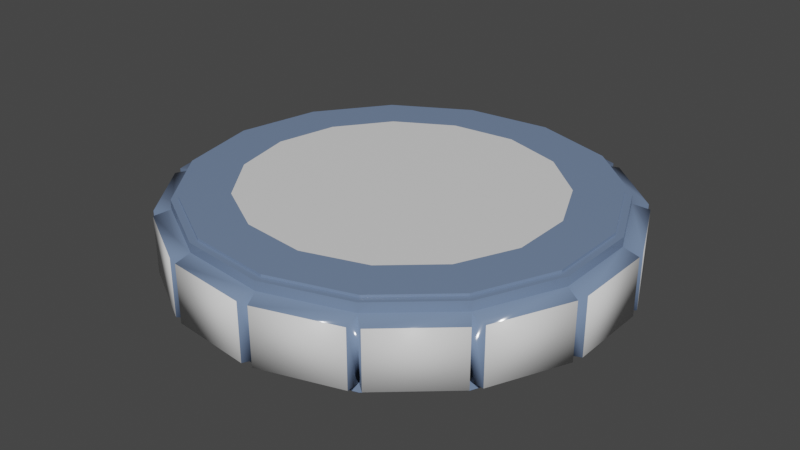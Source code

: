 # Source: WWERAW.blend  (saved by Blender 3.4.6; exported with 4.5.12 LTS)
import bpy
from mathutils import Matrix  # noqa: F401  (used for matrix-valued properties, if any)

bpy.ops.wm.read_factory_settings(use_empty=True)
scene = bpy.context.scene
scene.name = 'Scene'

# ---- collections
col_collection = bpy.data.collections.new('Collection'); scene.collection.children.link(col_collection)

# ---- materials (node trees are filled in below, after node groups)
mat_material_001 = bpy.data.materials.new('Material.001')
mat_material_001.use_transparent_shadow = False
mat_window = bpy.data.materials.new('window')
mat_window.use_transparent_shadow = False

# ---- material node trees
mat_material_001.use_nodes = True; mat_material_001.node_tree.nodes.clear()
_N = mat_material_001.node_tree.nodes; _L = mat_material_001.node_tree.links
n0 = _N.new('ShaderNodeBsdfPrincipled'); n0.name = 'Principled BSDF'; n0.location = (10, 300)
n0.distribution = 'GGX'
n0.subsurface_method = 'RANDOM_WALK_SKIN'
n0.inputs[0].default_value = (0.1714, 0.2423, 0.3864, 1.0)
n0.inputs[2].default_value = 0.1422
n0.inputs[3].default_value = 1.45
n0.inputs[27].default_value = (0.0, 0.0, 0.0, 1.0)
n0.inputs[28].default_value = 1.0
n1 = _N.new('ShaderNodeOutputMaterial'); n1.name = 'Material Output'; n1.location = (300, 300)
_L.new(n0.outputs[0], n1.inputs[0])
n1.is_active_output = True
mat_window.use_nodes = True; mat_window.node_tree.nodes.clear()
_N = mat_window.node_tree.nodes; _L = mat_window.node_tree.links
n0 = _N.new('ShaderNodeBsdfPrincipled'); n0.name = 'Principled BSDF'; n0.location = (10, 300)
n0.distribution = 'GGX'
n0.subsurface_method = 'RANDOM_WALK_SKIN'
n0.inputs[3].default_value = 1.45
n0.inputs[27].default_value = (0.0, 0.0, 0.0, 1.0)
n0.inputs[28].default_value = 1.0
n1 = _N.new('ShaderNodeOutputMaterial'); n1.name = 'Material Output'; n1.location = (300, 300)
_L.new(n0.outputs[0], n1.inputs[0])
n1.is_active_output = True

# ---- world
world_world = bpy.data.worlds.new('World'); scene.world = world_world
world_world.use_nodes = True; world_world.node_tree.nodes.clear()
_N = world_world.node_tree.nodes; _L = world_world.node_tree.links
n0 = _N.new('ShaderNodeOutputWorld'); n0.name = 'World Output'; n0.location = (300, 300)
n1 = _N.new('ShaderNodeBackground'); n1.name = 'Background'; n1.location = (10, 300)
n1.inputs[0].default_value = (0.05088, 0.05088, 0.05088, 1.0)
_L.new(n1.outputs[0], n0.inputs[0])
n0.is_active_output = True
world_world.color = (0.05088, 0.05088, 0.05088)
world_world.use_sun_shadow = False
world_world.sun_shadow_jitter_overblur = 0.0

# ---- meshes
me_scene = bpy.data.meshes.new('Scene')
me_scene.from_pydata([(-9992.0, -607.9, -3037.0), (-1.044e+04, -607.9, -5119.0), (-9992.0, 1202.0, -3037.0), (-1.044e+04, 967.6, -5119.0), (-8715.0, -607.9, -1315.0), (-8715.0, 1202.0, -1315.0), (-6835.0, -607.9, -250.5), (-6835.0, 1202.0, -250.5), (-4676.0, -607.9, -28.04), (-4676.0, 1202.0, -28.04), (-2611.0, -607.9, -685.8), (-2611.0, 1202.0, -685.8), (-997.2, -607.9, -2110.0), (-997.2, 967.6, -2110.0), (-114.1, -607.9, -4055.0), (-114.1, 1202.0, -4055.0), (-114.1, -607.9, -6183.0), (-114.1, 1202.0, -6183.0), (-997.2, -842.6, -8128.0), (-997.2, 1202.0, -8128.0), (-2611.0, -607.9, -9552.0), (-2611.0, 1202.0, -9552.0), (-4676.0, -607.9, -1.021e+04), (-4676.0, 1202.0, -1.021e+04), (-6835.0, -607.9, -9988.0), (-6835.0, 1202.0, -9988.0), (-8715.0, -607.9, -8923.0), (-8715.0, 1202.0, -8923.0), (-9992.0, -607.9, -7201.0), (-9992.0, 1202.0, -7201.0), (-9992.0, -842.6, -3037.0), (-1.044e+04, -842.6, -5119.0), (-9992.0, 967.6, -3037.0), (-1.044e+04, 1202.0, -5119.0), (-8715.0, -842.6, -1315.0), (-6835.0, -842.6, -250.5), (-4676.0, -842.6, -28.04), (-2611.0, -842.6, -685.8), (-997.2, -842.6, -2110.0), (-114.1, -842.6, -4055.0), (-114.1, -842.6, -6183.0), (-2611.0, 967.6, -685.8), (-997.2, 1202.0, -2110.0), (-997.2, -607.9, -8128.0), (-2611.0, -842.6, -9552.0), (-4676.0, -842.6, -1.021e+04), (-6835.0, -842.6, -9988.0), (-8715.0, -842.6, -8923.0), (-9992.0, -842.6, -7201.0), (-8715.0, 967.6, -1315.0), (-114.1, 967.6, -4055.0), (-4676.0, 967.6, -1.021e+04), (-6835.0, 967.6, -9988.0), (-9992.0, 967.6, -7201.0), (-6835.0, 967.6, -250.5), (-114.1, 967.6, -6183.0), (-8715.0, 967.6, -8923.0), (-4676.0, 967.6, -28.04), (-997.2, 967.6, -8128.0), (-2611.0, 967.6, -9552.0), (-1.042e+04, -533.2, -2999.0), (-1.042e+04, 893.0, -2999.0), (-1.085e+04, 893.0, -4981.0), (-1.085e+04, -533.2, -4981.0), (-9095.0, -533.2, -1107.0), (-9095.0, 893.0, -1107.0), (-1.031e+04, 893.0, -2747.0), (-1.031e+04, -533.2, -2747.0), (-7094.0, -533.2, 91.71), (-7094.0, 893.0, 91.71), (-8888.0, 893.0, -923.5), (-8888.0, -533.2, -923.5), (-4770.0, -533.2, 388.1), (-4770.0, 893.0, 388.1), (-6831.0, 893.0, 175.8), (-6831.0, -533.2, 175.8), (-2524.0, -533.2, -267.9), (-2524.0, 893.0, -267.9), (-4495.0, 893.0, 359.7), (-4495.0, -533.2, 359.7), (-745.8, -533.2, -1762.0), (-745.8, 893.0, -1762.0), (-2284.0, 893.0, -404.3), (-2284.0, -533.2, -404.3), (259.5, -533.2, -3836.0), (259.5, 893.0, -3836.0), (-581.5, 893.0, -1984.0), (-581.5, -533.2, -1984.0), (317.9, -533.2, -6132.0), (317.9, 893.0, -6132.0), (317.9, 893.0, -4106.0), (317.9, -533.2, -4106.0), (-581.5, -533.2, -8254.0), (-581.5, 893.0, -8254.0), (259.5, 893.0, -6402.0), (259.5, -533.2, -6402.0), (-2284.0, -533.2, -9834.0), (-2284.0, 893.0, -9834.0), (-745.8, 893.0, -8476.0), (-745.8, -533.2, -8476.0), (-4495.0, -533.2, -1.06e+04), (-4495.0, 893.0, -1.06e+04), (-2524.0, 893.0, -9970.0), (-2524.0, -533.2, -9970.0), (-6831.0, -533.2, -1.041e+04), (-6831.0, 893.0, -1.041e+04), (-4770.0, 893.0, -1.063e+04), (-4770.0, -533.2, -1.063e+04), (-8888.0, -533.2, -9315.0), (-8888.0, 893.0, -9315.0), (-7094.0, 893.0, -1.033e+04), (-7094.0, -533.2, -1.033e+04), (-1.031e+04, -533.2, -7491.0), (-1.031e+04, 893.0, -7491.0), (-9095.0, 893.0, -9132.0), (-9095.0, -533.2, -9132.0), (-1.085e+04, -533.2, -5257.0), (-1.085e+04, 893.0, -5257.0), (-1.042e+04, 893.0, -7239.0), (-1.042e+04, -533.2, -7239.0), (-9826.0, -842.6, -3112.0), (-1.026e+04, -842.6, -5119.0), (-9826.0, -607.9, -3112.0), (-9826.0, 967.6, -3112.0), (-9826.0, 1202.0, -3112.0), (-1.026e+04, 1202.0, -5119.0), (-8595.0, -842.6, -1451.0), (-8595.0, -607.9, -1451.0), (-8595.0, 967.6, -1451.0), (-6780.0, -842.6, -423.6), (-6780.0, -607.9, -423.6), (-6780.0, 967.6, -423.6), (-4694.0, -842.6, -208.7), (-4694.0, -607.9, -208.7), (-4694.0, 967.6, -208.7), (-2700.0, -842.6, -843.8), (-2700.0, -607.9, -843.8), (-2700.0, 967.6, -843.8), (-1.026e+04, -607.9, -5119.0), (-1.026e+04, 967.6, -5119.0), (-1143.0, -842.6, -2218.0), (-291.6, -842.6, -4093.0), (-291.6, -607.9, -4093.0), (-291.6, 967.6, -4093.0), (-291.6, -842.6, -6145.0), (-291.6, -607.9, -6145.0), (-291.6, 967.6, -6145.0), (-1143.0, -607.9, -8020.0), (-1143.0, 967.6, -8020.0), (-2700.0, 1202.0, -843.8), (-1143.0, 1202.0, -2218.0), (-1143.0, -842.6, -8020.0), (-2700.0, -842.6, -9394.0), (-2700.0, -607.9, -9394.0), (-2700.0, 967.6, -9394.0), (-4694.0, -842.6, -1.003e+04), (-4694.0, -607.9, -1.003e+04), (-4694.0, 967.6, -1.003e+04), (-6780.0, -842.6, -9815.0), (-6780.0, -607.9, -9815.0), (-6780.0, 967.6, -9815.0), (-8595.0, -842.6, -8787.0), (-8595.0, -607.9, -8787.0), (-8595.0, 967.6, -8787.0), (-9826.0, -842.6, -7126.0), (-9826.0, -607.9, -7126.0), (-9826.0, 967.6, -7126.0), (-1143.0, -607.9, -2218.0), (-1143.0, 967.6, -2218.0), (-8595.0, 1202.0, -1451.0), (-291.6, 1202.0, -4093.0), (-4694.0, 1202.0, -1.003e+04), (-6780.0, 1202.0, -9815.0), (-9826.0, 1202.0, -7126.0), (-6780.0, 1202.0, -423.6), (-291.6, 1202.0, -6145.0), (-8595.0, 1202.0, -8787.0), (-4694.0, 1202.0, -208.7), (-1143.0, 1202.0, -8020.0), (-2700.0, 1202.0, -9394.0), (-1.023e+04, -533.2, -3041.0), (-1.023e+04, 893.0, -3041.0), (-1.066e+04, -533.2, -5023.0), (-1.066e+04, 893.0, -5023.0), (-8937.0, -533.2, -1224.0), (-8937.0, 893.0, -1224.0), (-1.015e+04, -533.2, -2865.0), (-1.015e+04, 893.0, -2865.0), (-6997.0, -533.2, -79.73), (-6997.0, 893.0, -79.73), (-8791.0, -533.2, -1095.0), (-8791.0, 893.0, -1095.0), (-4750.0, -533.2, 192.2), (-4750.0, 893.0, 192.2), (-6811.0, -533.2, -20.19), (-6811.0, 893.0, -20.19), (-2584.0, -533.2, -455.6), (-2584.0, 893.0, -455.6), (-4555.0, -533.2, 172.0), (-4555.0, 893.0, 172.0), (-876.2, -533.2, -1910.0), (-876.2, 893.0, -1910.0), (-2414.0, -533.2, -552.0), (-2414.0, 893.0, -552.0), (80.16, -533.2, -3918.0), (80.16, 893.0, -3918.0), (-760.8, -533.2, -2066.0), (-760.8, 893.0, -2066.0), (120.9, -533.2, -6132.0), (120.9, 893.0, -6132.0), (120.9, -533.2, -4106.0), (120.9, 893.0, -4106.0), (-760.8, -533.2, -8172.0), (-760.8, 893.0, -8172.0), (80.16, -533.2, -6321.0), (80.16, 893.0, -6321.0), (-2414.0, -533.2, -9686.0), (-2414.0, 893.0, -9686.0), (-876.2, -533.2, -8328.0), (-876.2, 893.0, -8328.0), (-4555.0, -533.2, -1.041e+04), (-4555.0, 893.0, -1.041e+04), (-2584.0, -533.2, -9783.0), (-2584.0, 893.0, -9783.0), (-6811.0, -533.2, -1.022e+04), (-6811.0, 893.0, -1.022e+04), (-4750.0, -533.2, -1.043e+04), (-4750.0, 893.0, -1.043e+04), (-8791.0, -533.2, -9143.0), (-8791.0, 893.0, -9143.0), (-6997.0, -533.2, -1.016e+04), (-6997.0, 893.0, -1.016e+04), (-1.015e+04, -533.2, -7374.0), (-1.015e+04, 893.0, -7374.0), (-8937.0, -533.2, -9014.0), (-8937.0, 893.0, -9014.0), (-1.066e+04, -533.2, -5215.0), (-1.066e+04, 893.0, -5215.0), (-1.023e+04, -533.2, -7198.0), (-1.023e+04, 893.0, -7198.0)], [], [(60, 63, 62, 61), (64, 67, 66, 65), (68, 71, 70, 69), (72, 75, 74, 73), (76, 79, 78, 77), (80, 83, 82, 81), (84, 87, 86, 85), (88, 91, 90, 89), (92, 95, 94, 93), (96, 99, 98, 97), (100, 103, 102, 101), (104, 107, 106, 105), (108, 111, 110, 109), (112, 115, 114, 113), (116, 119, 118, 117), (0, 30, 31, 1), (3, 33, 2, 32), (4, 34, 30, 0), (6, 35, 34, 4), (8, 36, 35, 6), (10, 37, 36, 8), (12, 38, 37, 10), (14, 39, 38, 12), (16, 40, 39, 14), (41, 11, 42, 13), (20, 44, 18, 43), (22, 45, 44, 20), (24, 46, 45, 22), (26, 47, 46, 24), (28, 48, 47, 26), (32, 2, 5, 49), (13, 42, 15, 50), (51, 23, 25, 52), (53, 29, 33, 3), (49, 5, 7, 54), (50, 15, 17, 55), (52, 25, 27, 56), (1, 31, 48, 28), (43, 18, 40, 16), (54, 7, 9, 57), (55, 17, 19, 58), (56, 27, 29, 53), (59, 21, 23, 51), (57, 9, 11, 41), (58, 19, 21, 59), (0, 60, 61, 32), (32, 61, 62, 3), (3, 62, 63, 1), (1, 63, 60, 0), (4, 64, 65, 49), (49, 65, 66, 32), (32, 66, 67, 0), (0, 67, 64, 4), (6, 68, 69, 54), (54, 69, 70, 49), (49, 70, 71, 4), (4, 71, 68, 6), (8, 72, 73, 57), (57, 73, 74, 54), (54, 74, 75, 6), (6, 75, 72, 8), (10, 76, 77, 41), (41, 77, 78, 57), (57, 78, 79, 8), (8, 79, 76, 10), (12, 80, 81, 13), (13, 81, 82, 41), (41, 82, 83, 10), (10, 83, 80, 12), (14, 84, 85, 50), (50, 85, 86, 13), (13, 86, 87, 12), (12, 87, 84, 14), (16, 88, 89, 55), (55, 89, 90, 50), (50, 90, 91, 14), (14, 91, 88, 16), (43, 92, 93, 58), (58, 93, 94, 55), (55, 94, 95, 16), (16, 95, 92, 43), (20, 96, 97, 59), (59, 97, 98, 58), (58, 98, 99, 43), (43, 99, 96, 20), (22, 100, 101, 51), (51, 101, 102, 59), (59, 102, 103, 20), (20, 103, 100, 22), (24, 104, 105, 52), (52, 105, 106, 51), (51, 106, 107, 22), (22, 107, 104, 24), (26, 108, 109, 56), (56, 109, 110, 52), (52, 110, 111, 24), (24, 111, 108, 26), (28, 112, 113, 53), (53, 113, 114, 56), (56, 114, 115, 26), (26, 115, 112, 28), (1, 116, 117, 3), (3, 117, 118, 53), (53, 118, 119, 28), (28, 119, 116, 1), (180, 181, 183, 182), (184, 185, 187, 186), (188, 189, 191, 190), (192, 193, 195, 194), (196, 197, 199, 198), (200, 201, 203, 202), (204, 205, 207, 206), (208, 209, 211, 210), (212, 213, 215, 214), (216, 217, 219, 218), (220, 221, 223, 222), (224, 225, 227, 226), (228, 229, 231, 230), (232, 233, 235, 234), (236, 237, 239, 238), (122, 138, 121, 120), (139, 123, 124, 125), (127, 122, 120, 126), (130, 127, 126, 129), (133, 130, 129, 132), (136, 133, 132, 135), (167, 136, 135, 140), (142, 167, 140, 141), (145, 142, 141, 144), (137, 168, 150, 149), (153, 147, 151, 152), (156, 153, 152, 155), (159, 156, 155, 158), (162, 159, 158, 161), (165, 162, 161, 164), (123, 128, 169, 124), (168, 143, 170, 150), (157, 160, 172, 171), (166, 139, 125, 173), (128, 131, 174, 169), (143, 146, 175, 170), (160, 163, 176, 172), (138, 165, 164, 121), (147, 145, 144, 151), (131, 134, 177, 174), (146, 148, 178, 175), (163, 166, 173, 176), (154, 157, 171, 179), (134, 137, 149, 177), (148, 154, 179, 178), (122, 123, 181, 180), (123, 139, 183, 181), (139, 138, 182, 183), (138, 122, 180, 182), (127, 128, 185, 184), (128, 123, 187, 185), (123, 122, 186, 187), (122, 127, 184, 186), (130, 131, 189, 188), (131, 128, 191, 189), (128, 127, 190, 191), (127, 130, 188, 190), (133, 134, 193, 192), (134, 131, 195, 193), (131, 130, 194, 195), (130, 133, 192, 194), (136, 137, 197, 196), (137, 134, 199, 197), (134, 133, 198, 199), (133, 136, 196, 198), (167, 168, 201, 200), (168, 137, 203, 201), (137, 136, 202, 203), (136, 167, 200, 202), (142, 143, 205, 204), (143, 168, 207, 205), (168, 167, 206, 207), (167, 142, 204, 206), (145, 146, 209, 208), (146, 143, 211, 209), (143, 142, 210, 211), (142, 145, 208, 210), (147, 148, 213, 212), (148, 146, 215, 213), (146, 145, 214, 215), (145, 147, 212, 214), (153, 154, 217, 216), (154, 148, 219, 217), (148, 147, 218, 219), (147, 153, 216, 218), (156, 157, 221, 220), (157, 154, 223, 221), (154, 153, 222, 223), (153, 156, 220, 222), (159, 160, 225, 224), (160, 157, 227, 225), (157, 156, 226, 227), (156, 159, 224, 226), (162, 163, 229, 228), (163, 160, 231, 229), (160, 159, 230, 231), (159, 162, 228, 230), (165, 166, 233, 232), (166, 163, 235, 233), (163, 162, 234, 235), (162, 165, 232, 234), (138, 139, 237, 236), (139, 166, 239, 237), (166, 165, 238, 239), (165, 138, 236, 238), (30, 34, 126, 120), (5, 2, 124, 169), (21, 19, 178, 179), (15, 42, 150, 170), (42, 11, 149, 150), (34, 35, 129, 126), (25, 23, 171, 172), (18, 44, 152, 151), (33, 29, 173, 125), (35, 36, 132, 129), (7, 5, 169, 174), (44, 45, 155, 152), (17, 15, 170, 175), (36, 37, 135, 132), (27, 25, 172, 176), (45, 46, 158, 155), (48, 31, 121, 164), (40, 18, 151, 144), (46, 47, 161, 158), (37, 38, 140, 135), (9, 7, 174, 177), (38, 39, 141, 140), (19, 17, 175, 178), (31, 30, 120, 121), (47, 48, 164, 161), (29, 27, 176, 173), (39, 40, 144, 141), (23, 21, 179, 171), (2, 33, 125, 124), (11, 9, 177, 149)])
me_scene.polygons.foreach_set('use_smooth', [True] * 240)
me_scene.polygons.foreach_set('material_index', [1, 1, 1, 1, 1, 1, 1, 1, 1, 1, 1, 1, 1, 1, 1, 0, 0, 0, 0, 0, 0, 0, 0, 0, 0, 0, 0, 0, 0, 0, 0, 0, 0, 0, 0, 0, 0, 0, 0, 0, 0, 0, 0, 0, 0, 0, 0, 0, 0, 0, 0, 0, 0, 0, 0, 0, 0, 0, 0, 0, 0, 0, 0, 0, 0, 0, 0, 0, 0, 0, 0, 0, 0, 0, 0, 0, 0, 0, 0, 0, 0, 0, 0, 0, 0, 0, 0, 0, 0, 0, 0, 0, 0, 0, 0, 0, 0, 0, 0, 0, 0, 0, 0, 0, 0, 1, 1, 1, 1, 1, 1, 1, 1, 1, 1, 1, 1, 1, 1, 1, 0, 0, 0, 0, 0, 0, 0, 0, 0, 0, 0, 0, 0, 0, 0, 0, 0, 0, 0, 0, 0, 0, 0, 0, 0, 0, 0, 0, 0, 0, 0, 0, 0, 0, 0, 0, 0, 0, 0, 0, 0, 0, 0, 0, 0, 0, 0, 0, 0, 0, 0, 0, 0, 0, 0, 0, 0, 0, 0, 0, 0, 0, 0, 0, 0, 0, 0, 0, 0, 0, 0, 0, 0, 0, 0, 0, 0, 0, 0, 0, 0, 0, 0, 0, 0, 0, 0, 0, 0, 0, 0, 0, 0, 0, 0, 0, 0, 0, 0, 0, 0, 0, 0, 0, 0, 0, 0, 0, 0, 0, 0, 0, 0, 0, 0, 0, 0, 0, 0, 0])
_k = set([(0, 1), (0, 4), (1, 28), (2, 5), (2, 33), (3, 32), (3, 53), (4, 6), (5, 7), (6, 8), (7, 9), (8, 10), (9, 11), (10, 12), (11, 42), (12, 14), (13, 41), (13, 50), (14, 16), (15, 17), (15, 42), (16, 43), (17, 19), (18, 40), (18, 44), (19, 21), (20, 22), (20, 43), (21, 23), (22, 24), (23, 25), (24, 26), (25, 27), (26, 28), (27, 29), (29, 33), (30, 31), (30, 34), (31, 48), (32, 49), (34, 35), (35, 36), (36, 37), (37, 38), (38, 39), (39, 40), (41, 57), (44, 45), (45, 46), (46, 47), (47, 48), (49, 54), (50, 55), (51, 52), (51, 59), (52, 56), (53, 56), (54, 57), (55, 58), (58, 59), (60, 63), (61, 62), (64, 67), (65, 66), (68, 71), (69, 70), (72, 75), (73, 74), (76, 79), (77, 78), (80, 83), (81, 82), (84, 87), (85, 86), (88, 91), (89, 90), (92, 95), (93, 94), (96, 99), (97, 98), (100, 103), (101, 102), (104, 107), (105, 106), (108, 111), (109, 110), (112, 115), (113, 114), (116, 119), (117, 118), (120, 121), (120, 126), (121, 164), (122, 127), (122, 138), (123, 128), (123, 139), (124, 125), (124, 169), (125, 173), (126, 129), (127, 130), (128, 131), (129, 132), (130, 133), (131, 134), (132, 135), (133, 136), (134, 137), (135, 140), (136, 167), (137, 168), (138, 165), (139, 166), (140, 141), (141, 144), (142, 145), (142, 167), (143, 146), (143, 168), (144, 151), (145, 147), (146, 148), (147, 153), (148, 154), (149, 150), (149, 177), (150, 170), (151, 152), (152, 155), (153, 156), (154, 157), (155, 158), (156, 159), (157, 160), (158, 161), (159, 162), (160, 163), (161, 164), (162, 165), (163, 166), (169, 174), (170, 175), (171, 172), (171, 179), (172, 176), (173, 176), (174, 177), (175, 178), (178, 179), (180, 182), (181, 183), (184, 186), (185, 187), (188, 190), (189, 191), (192, 194), (193, 195), (196, 198), (197, 199), (200, 202), (201, 203), (204, 206), (205, 207), (208, 210), (209, 211), (212, 214), (213, 215), (216, 218), (217, 219), (220, 222), (221, 223), (224, 226), (225, 227), (228, 230), (229, 231), (232, 234), (233, 235), (236, 238), (237, 239)])
me_scene.attributes.new('sharp_edge', 'BOOLEAN', 'EDGE').data.foreach_set('value', [ (min(e.vertices), max(e.vertices)) in _k for e in me_scene.edges])
_uv = me_scene.uv_layers.new(name='UVSet0')
_uv.uv.foreach_set('vector', [-52.15, -4.776, -70.85, -4.776, -70.85, 8.374, -52.15, 8.374, -63.76, -4.776, -82.59, -4.776, -82.59, 8.374, -63.76, 8.374, -62.02, -4.776, -81.02, -4.776, -81.02, 8.374, -62.02, 8.374, -47.84, -4.776, -66.94, -4.776, -66.94, 8.374, -47.84, 8.374, -24.1, -4.776, -43.16, -4.776, -43.16, 8.374, -24.1, 8.374, 5.186, -4.776, -13.73, -4.776, -13.73, 8.374, 5.186, 8.374, 35.14, -4.776, 16.39, -4.776, 16.39, 8.374, 35.14, 8.374, 60.53, -4.776, 41.85, -4.776, 41.85, 8.374, 60.53, 8.374, 76.83, -4.776, 58.07, -4.776, 58.07, 8.374, 76.83, 8.374, 81.49, -4.776, 62.57, -4.776, 62.57, 8.374, 81.49, 8.374, 74.24, -4.776, 55.17, -4.776, 55.17, 8.374, 74.24, 8.374, 56.45, -4.776, 37.35, -4.776, 37.35, 8.374, 56.45, 8.374, 30.59, -4.776, 11.59, -4.776, 11.59, 8.374, 30.59, 8.374, 0.3305, -4.776, -18.5, -4.776, -18.5, 8.374, 0.3305, 8.374, -29.2, -4.776, -47.9, -4.776, -47.9, 8.374, -29.2, 8.374, -50.85, -6.079, -50.85, -8.426, -72.16, -8.426, -72.16, -6.079, -72.16, 9.676, -72.16, 12.02, -50.85, 12.02, -50.85, 9.676, -62.46, -6.079, -62.46, -8.426, -83.89, -8.426, -83.89, -6.079, -60.72, -6.079, -60.72, -8.426, -82.32, -8.426, -82.32, -6.079, -46.54, -6.079, -46.54, -8.426, -68.25, -8.426, -68.25, -6.079, -22.79, -6.079, -22.79, -8.426, -44.47, -8.426, -44.47, -6.079, 6.489, -6.079, 6.489, -8.426, -15.03, -8.426, -15.03, -6.079, 36.45, -6.079, 36.45, -8.426, 15.09, -8.426, 15.09, -6.079, 61.83, -6.079, 61.83, -8.426, 40.55, -8.426, 40.55, -6.079, -15.03, 9.676, -15.03, 12.02, 6.489, 12.02, 6.489, 9.676, 82.79, -6.079, 82.79, -8.426, 61.27, -8.426, 61.27, -6.079, 75.54, -6.079, 75.54, -8.426, 53.87, -8.426, 53.87, -6.079, 57.75, -6.079, 57.75, -8.426, 36.05, -8.426, 36.05, -6.079, 31.89, -6.079, 31.89, -8.426, 10.28, -8.426, 10.28, -6.079, 1.633, -6.079, 1.633, -8.426, -19.8, -8.426, -19.8, -6.079, -83.89, 9.676, -83.89, 12.02, -62.46, 12.02, -62.46, 9.676, 15.09, 9.676, 15.09, 12.02, 36.45, 12.02, 36.45, 9.676, 36.05, 9.676, 36.05, 12.02, 57.75, 12.02, 57.75, 9.676, -49.21, 9.676, -49.21, 12.02, -27.9, 12.02, -27.9, 9.676, -82.32, 9.676, -82.32, 12.02, -60.72, 12.02, -60.72, 9.676, 40.55, 9.676, 40.55, 12.02, 61.83, 12.02, 61.83, 9.676, 10.28, 9.676, 10.28, 12.02, 31.89, 12.02, 31.89, 9.676, -27.9, -6.079, -27.9, -8.426, -49.21, -8.426, -49.21, -6.079, 78.13, -6.079, 78.13, -8.426, 56.77, -8.426, 56.77, -6.079, -68.25, 9.676, -68.25, 12.02, -46.54, 12.02, -46.54, 9.676, 56.77, 9.676, 56.77, 12.02, 78.13, 12.02, 78.13, 9.676, -19.8, 9.676, -19.8, 12.02, 1.633, 12.02, 1.633, 9.676, 53.87, 9.676, 53.87, 12.02, 75.54, 12.02, 75.54, 9.676, -44.47, 9.676, -44.47, 12.02, -22.79, 12.02, -22.79, 9.676, 61.27, 9.676, 61.27, 12.02, 82.79, 12.02, 82.79, 9.676, -50.85, -6.079, -52.15, -4.776, -52.15, 8.374, -50.85, 9.676, -50.85, 9.676, -52.15, 8.374, -70.85, 8.374, -72.16, 9.676, -72.16, 9.676, -70.85, 8.374, -70.85, -4.776, -72.16, -6.079, -72.16, -6.079, -70.85, -4.776, -52.15, -4.776, -50.85, -6.079, -62.46, -6.079, -63.76, -4.776, -63.76, 8.374, -62.46, 9.676, -62.46, 9.676, -63.76, 8.374, -82.59, 8.374, -83.89, 9.676, -83.89, 9.676, -82.59, 8.374, -82.59, -4.776, -83.89, -6.079, -83.89, -6.079, -82.59, -4.776, -63.76, -4.776, -62.46, -6.079, -60.72, -6.079, -62.02, -4.776, -62.02, 8.374, -60.72, 9.676, -60.72, 9.676, -62.02, 8.374, -81.02, 8.374, -82.32, 9.676, -82.32, 9.676, -81.02, 8.374, -81.02, -4.776, -82.32, -6.079, -82.32, -6.079, -81.02, -4.776, -62.02, -4.776, -60.72, -6.079, -46.54, -6.079, -47.84, -4.776, -47.84, 8.374, -46.54, 9.676, -46.54, 9.676, -47.84, 8.374, -66.94, 8.374, -68.25, 9.676, -68.25, 9.676, -66.94, 8.374, -66.94, -4.776, -68.25, -6.079, -68.25, -6.079, -66.94, -4.776, -47.84, -4.776, -46.54, -6.079, -22.79, -6.079, -24.1, -4.776, -24.1, 8.374, -22.79, 9.676, -22.79, 9.676, -24.1, 8.374, -43.16, 8.374, -44.47, 9.676, -44.47, 9.676, -43.16, 8.374, -43.16, -4.776, -44.47, -6.079, -44.47, -6.079, -43.16, -4.776, -24.1, -4.776, -22.79, -6.079, 6.489, -6.079, 5.186, -4.776, 5.186, 8.374, 6.489, 9.676, 6.489, 9.676, 5.186, 8.374, -13.73, 8.374, -15.03, 9.676, -15.03, 9.676, -13.73, 8.374, -13.73, -4.776, -15.03, -6.079, -15.03, -6.079, -13.73, -4.776, 5.186, -4.776, 6.489, -6.079, 36.45, -6.079, 35.14, -4.776, 35.14, 8.374, 36.45, 9.676, 36.45, 9.676, 35.14, 8.374, 16.39, 8.374, 15.09, 9.676, 15.09, 9.676, 16.39, 8.374, 16.39, -4.776, 15.09, -6.079, 15.09, -6.079, 16.39, -4.776, 35.14, -4.776, 36.45, -6.079, 61.83, -6.079, 60.53, -4.776, 60.53, 8.374, 61.83, 9.676, 61.83, 9.676, 60.53, 8.374, 41.85, 8.374, 40.55, 9.676, 40.55, 9.676, 41.85, 8.374, 41.85, -4.776, 40.55, -6.079, 40.55, -6.079, 41.85, -4.776, 60.53, -4.776, 61.83, -6.079, 78.13, -6.079, 76.83, -4.776, 76.83, 8.374, 78.13, 9.676, 78.13, 9.676, 76.83, 8.374, 58.07, 8.374, 56.77, 9.676, 56.77, 9.676, 58.07, 8.374, 58.07, -4.776, 56.77, -6.079, 56.77, -6.079, 58.07, -4.776, 76.83, -4.776, 78.13, -6.079, 82.79, -6.079, 81.49, -4.776, 81.49, 8.374, 82.79, 9.676, 82.79, 9.676, 81.49, 8.374, 62.57, 8.374, 61.27, 9.676, 61.27, 9.676, 62.57, 8.374, 62.57, -4.776, 61.27, -6.079, 61.27, -6.079, 62.57, -4.776, 81.49, -4.776, 82.79, -6.079, 75.54, -6.079, 74.24, -4.776, 74.24, 8.374, 75.54, 9.676, 75.54, 9.676, 74.24, 8.374, 55.17, 8.374, 53.87, 9.676, 53.87, 9.676, 55.17, 8.374, 55.17, -4.776, 53.87, -6.079, 53.87, -6.079, 55.17, -4.776, 74.24, -4.776, 75.54, -6.079, 57.75, -6.079, 56.45, -4.776, 56.45, 8.374, 57.75, 9.676, 57.75, 9.676, 56.45, 8.374, 37.35, 8.374, 36.05, 9.676, 36.05, 9.676, 37.35, 8.374, 37.35, -4.776, 36.05, -6.079, 36.05, -6.079, 37.35, -4.776, 56.45, -4.776, 57.75, -6.079, 31.89, -6.079, 30.59, -4.776, 30.59, 8.374, 31.89, 9.676, 31.89, 9.676, 30.59, 8.374, 11.59, 8.374, 10.28, 9.676, 10.28, 9.676, 11.59, 8.374, 11.59, -4.776, 10.28, -6.079, 10.28, -6.079, 11.59, -4.776, 30.59, -4.776, 31.89, -6.079, 1.633, -6.079, 0.3305, -4.776, 0.3305, 8.374, 1.633, 9.676, 1.633, 9.676, 0.3305, 8.374, -18.5, 8.374, -19.8, 9.676, -19.8, 9.676, -18.5, 8.374, -18.5, -4.776, -19.8, -6.079, -19.8, -6.079, -18.5, -4.776, 0.3305, -4.776, 1.633, -6.079, -27.9, -6.079, -29.2, -4.776, -29.2, 8.374, -27.9, 9.676, -27.9, 9.676, -29.2, 8.374, -47.9, 8.374, -49.21, 9.676, -49.21, 9.676, -47.9, 8.374, -47.9, -4.776, -49.21, -6.079, -49.21, -6.079, -47.9, -4.776, -29.2, -4.776, -27.9, -6.079, -52.15, -4.776, -52.15, 8.374, -70.85, 8.374, -70.85, -4.776, -63.76, -4.776, -63.76, 8.374, -82.59, 8.374, -82.59, -4.776, -62.02, -4.776, -62.02, 8.374, -81.02, 8.374, -81.02, -4.776, -47.84, -4.776, -47.84, 8.374, -66.94, 8.374, -66.94, -4.776, -24.1, -4.776, -24.1, 8.374, -43.16, 8.374, -43.16, -4.776, 5.186, -4.776, 5.186, 8.374, -13.73, 8.374, -13.73, -4.776, 35.14, -4.776, 35.14, 8.374, 16.39, 8.374, 16.39, -4.776, 60.53, -4.776, 60.53, 8.374, 41.85, 8.374, 41.85, -4.776, 76.83, -4.776, 76.83, 8.374, 58.07, 8.374, 58.07, -4.776, 81.49, -4.776, 81.49, 8.374, 62.57, 8.374, 62.57, -4.776, 74.24, -4.776, 74.24, 8.374, 55.17, 8.374, 55.17, -4.776, 56.45, -4.776, 56.45, 8.374, 37.35, 8.374, 37.35, -4.776, 30.59, -4.776, 30.59, 8.374, 11.59, 8.374, 11.59, -4.776, 0.3305, -4.776, 0.3305, 8.374, -18.5, 8.374, -18.5, -4.776, -29.2, -4.776, -29.2, 8.374, -47.9, 8.374, -47.9, -4.776, -50.85, -6.079, -72.16, -6.079, -72.16, -8.426, -50.85, -8.426, -72.16, 9.676, -50.85, 9.676, -50.85, 12.02, -72.16, 12.02, -62.46, -6.079, -83.89, -6.079, -83.89, -8.426, -62.46, -8.426, -60.72, -6.079, -82.32, -6.079, -82.32, -8.426, -60.72, -8.426, -46.54, -6.079, -68.25, -6.079, -68.25, -8.426, -46.54, -8.426, -22.79, -6.079, -44.47, -6.079, -44.47, -8.426, -22.79, -8.426, 6.489, -6.079, -15.03, -6.079, -15.03, -8.426, 6.489, -8.426, 36.45, -6.079, 15.09, -6.079, 15.09, -8.426, 36.45, -8.426, 61.83, -6.079, 40.55, -6.079, 40.55, -8.426, 61.83, -8.426, -15.03, 9.676, 6.489, 9.676, 6.489, 12.02, -15.03, 12.02, 82.79, -6.079, 61.27, -6.079, 61.27, -8.426, 82.79, -8.426, 75.54, -6.079, 53.87, -6.079, 53.87, -8.426, 75.54, -8.426, 57.75, -6.079, 36.05, -6.079, 36.05, -8.426, 57.75, -8.426, 31.89, -6.079, 10.28, -6.079, 10.28, -8.426, 31.89, -8.426, 1.633, -6.079, -19.8, -6.079, -19.8, -8.426, 1.633, -8.426, -83.89, 9.676, -62.46, 9.676, -62.46, 12.02, -83.89, 12.02, 15.09, 9.676, 36.45, 9.676, 36.45, 12.02, 15.09, 12.02, 36.05, 9.676, 57.75, 9.676, 57.75, 12.02, 36.05, 12.02, -49.21, 9.676, -27.9, 9.676, -27.9, 12.02, -49.21, 12.02, -82.32, 9.676, -60.72, 9.676, -60.72, 12.02, -82.32, 12.02, 40.55, 9.676, 61.83, 9.676, 61.83, 12.02, 40.55, 12.02, 10.28, 9.676, 31.89, 9.676, 31.89, 12.02, 10.28, 12.02, -27.9, -6.079, -49.21, -6.079, -49.21, -8.426, -27.9, -8.426, 78.13, -6.079, 56.77, -6.079, 56.77, -8.426, 78.13, -8.426, -68.25, 9.676, -46.54, 9.676, -46.54, 12.02, -68.25, 12.02, 56.77, 9.676, 78.13, 9.676, 78.13, 12.02, 56.77, 12.02, -19.8, 9.676, 1.633, 9.676, 1.633, 12.02, -19.8, 12.02, 53.87, 9.676, 75.54, 9.676, 75.54, 12.02, 53.87, 12.02, -44.47, 9.676, -22.79, 9.676, -22.79, 12.02, -44.47, 12.02, 61.27, 9.676, 82.79, 9.676, 82.79, 12.02, 61.27, 12.02, -50.85, -6.079, -50.85, 9.676, -52.15, 8.374, -52.15, -4.776, -50.85, 9.676, -72.16, 9.676, -70.85, 8.374, -52.15, 8.374, -72.16, 9.676, -72.16, -6.079, -70.85, -4.776, -70.85, 8.374, -72.16, -6.079, -50.85, -6.079, -52.15, -4.776, -70.85, -4.776, -62.46, -6.079, -62.46, 9.676, -63.76, 8.374, -63.76, -4.776, -62.46, 9.676, -83.89, 9.676, -82.59, 8.374, -63.76, 8.374, -83.89, 9.676, -83.89, -6.079, -82.59, -4.776, -82.59, 8.374, -83.89, -6.079, -62.46, -6.079, -63.76, -4.776, -82.59, -4.776, -60.72, -6.079, -60.72, 9.676, -62.02, 8.374, -62.02, -4.776, -60.72, 9.676, -82.32, 9.676, -81.02, 8.374, -62.02, 8.374, -82.32, 9.676, -82.32, -6.079, -81.02, -4.776, -81.02, 8.374, -82.32, -6.079, -60.72, -6.079, -62.02, -4.776, -81.02, -4.776, -46.54, -6.079, -46.54, 9.676, -47.84, 8.374, -47.84, -4.776, -46.54, 9.676, -68.25, 9.676, -66.94, 8.374, -47.84, 8.374, -68.25, 9.676, -68.25, -6.079, -66.94, -4.776, -66.94, 8.374, -68.25, -6.079, -46.54, -6.079, -47.84, -4.776, -66.94, -4.776, -22.79, -6.079, -22.79, 9.676, -24.1, 8.374, -24.1, -4.776, -22.79, 9.676, -44.47, 9.676, -43.16, 8.374, -24.1, 8.374, -44.47, 9.676, -44.47, -6.079, -43.16, -4.776, -43.16, 8.374, -44.47, -6.079, -22.79, -6.079, -24.1, -4.776, -43.16, -4.776, 6.489, -6.079, 6.489, 9.676, 5.186, 8.374, 5.186, -4.776, 6.489, 9.676, -15.03, 9.676, -13.73, 8.374, 5.186, 8.374, -15.03, 9.676, -15.03, -6.079, -13.73, -4.776, -13.73, 8.374, -15.03, -6.079, 6.489, -6.079, 5.186, -4.776, -13.73, -4.776, 36.45, -6.079, 36.45, 9.676, 35.14, 8.374, 35.14, -4.776, 36.45, 9.676, 15.09, 9.676, 16.39, 8.374, 35.14, 8.374, 15.09, 9.676, 15.09, -6.079, 16.39, -4.776, 16.39, 8.374, 15.09, -6.079, 36.45, -6.079, 35.14, -4.776, 16.39, -4.776, 61.83, -6.079, 61.83, 9.676, 60.53, 8.374, 60.53, -4.776, 61.83, 9.676, 40.55, 9.676, 41.85, 8.374, 60.53, 8.374, 40.55, 9.676, 40.55, -6.079, 41.85, -4.776, 41.85, 8.374, 40.55, -6.079, 61.83, -6.079, 60.53, -4.776, 41.85, -4.776, 78.13, -6.079, 78.13, 9.676, 76.83, 8.374, 76.83, -4.776, 78.13, 9.676, 56.77, 9.676, 58.07, 8.374, 76.83, 8.374, 56.77, 9.676, 56.77, -6.079, 58.07, -4.776, 58.07, 8.374, 56.77, -6.079, 78.13, -6.079, 76.83, -4.776, 58.07, -4.776, 82.79, -6.079, 82.79, 9.676, 81.49, 8.374, 81.49, -4.776, 82.79, 9.676, 61.27, 9.676, 62.57, 8.374, 81.49, 8.374, 61.27, 9.676, 61.27, -6.079, 62.57, -4.776, 62.57, 8.374, 61.27, -6.079, 82.79, -6.079, 81.49, -4.776, 62.57, -4.776, 75.54, -6.079, 75.54, 9.676, 74.24, 8.374, 74.24, -4.776, 75.54, 9.676, 53.87, 9.676, 55.17, 8.374, 74.24, 8.374, 53.87, 9.676, 53.87, -6.079, 55.17, -4.776, 55.17, 8.374, 53.87, -6.079, 75.54, -6.079, 74.24, -4.776, 55.17, -4.776, 57.75, -6.079, 57.75, 9.676, 56.45, 8.374, 56.45, -4.776, 57.75, 9.676, 36.05, 9.676, 37.35, 8.374, 56.45, 8.374, 36.05, 9.676, 36.05, -6.079, 37.35, -4.776, 37.35, 8.374, 36.05, -6.079, 57.75, -6.079, 56.45, -4.776, 37.35, -4.776, 31.89, -6.079, 31.89, 9.676, 30.59, 8.374, 30.59, -4.776, 31.89, 9.676, 10.28, 9.676, 11.59, 8.374, 30.59, 8.374, 10.28, 9.676, 10.28, -6.079, 11.59, -4.776, 11.59, 8.374, 10.28, -6.079, 31.89, -6.079, 30.59, -4.776, 11.59, -4.776, 1.633, -6.079, 1.633, 9.676, 0.3305, 8.374, 0.3305, -4.776, 1.633, 9.676, -19.8, 9.676, -18.5, 8.374, 0.3305, 8.374, -19.8, 9.676, -19.8, -6.079, -18.5, -4.776, -18.5, 8.374, -19.8, -6.079, 1.633, -6.079, 0.3305, -4.776, -18.5, -4.776, -27.9, -6.079, -27.9, 9.676, -29.2, 8.374, -29.2, -4.776, -27.9, 9.676, -49.21, 9.676, -47.9, 8.374, -29.2, 8.374, -49.21, 9.676, -49.21, -6.079, -47.9, -4.776, -47.9, 8.374, -49.21, -6.079, -27.9, -6.079, -29.2, -4.776, -47.9, -4.776, -83.89, -8.426, -62.46, -8.426, -62.46, -8.426, -83.89, -8.426, -62.46, 12.02, -83.89, 12.02, -83.89, 12.02, -62.46, 12.02, 82.79, 12.02, 61.27, 12.02, 61.27, 12.02, 82.79, 12.02, 36.45, 12.02, 15.09, 12.02, 15.09, 12.02, 36.45, 12.02, 6.489, 12.02, -15.03, 12.02, -15.03, 12.02, 6.489, 12.02, -82.32, -8.426, -60.72, -8.426, -60.72, -8.426, -82.32, -8.426, 57.75, 12.02, 36.05, 12.02, 36.05, 12.02, 57.75, 12.02, 61.27, -8.426, 82.79, -8.426, 82.79, -8.426, 61.27, -8.426, -27.9, 12.02, -49.21, 12.02, -49.21, 12.02, -27.9, 12.02, -68.25, -8.426, -46.54, -8.426, -46.54, -8.426, -68.25, -8.426, -60.72, 12.02, -82.32, 12.02, -82.32, 12.02, -60.72, 12.02, 53.87, -8.426, 75.54, -8.426, 75.54, -8.426, 53.87, -8.426, 61.83, 12.02, 40.55, 12.02, 40.55, 12.02, 61.83, 12.02, -44.47, -8.426, -22.79, -8.426, -22.79, -8.426, -44.47, -8.426, 31.89, 12.02, 10.28, 12.02, 10.28, 12.02, 31.89, 12.02, 36.05, -8.426, 57.75, -8.426, 57.75, -8.426, 36.05, -8.426, -49.21, -8.426, -27.9, -8.426, -27.9, -8.426, -49.21, -8.426, 56.77, -8.426, 78.13, -8.426, 78.13, -8.426, 56.77, -8.426, 10.28, -8.426, 31.89, -8.426, 31.89, -8.426, 10.28, -8.426, -15.03, -8.426, 6.489, -8.426, 6.489, -8.426, -15.03, -8.426, -46.54, 12.02, -68.25, 12.02, -68.25, 12.02, -46.54, 12.02, 15.09, -8.426, 36.45, -8.426, 36.45, -8.426, 15.09, -8.426, 78.13, 12.02, 56.77, 12.02, 56.77, 12.02, 78.13, 12.02, -72.16, -8.426, -50.85, -8.426, -50.85, -8.426, -72.16, -8.426, -19.8, -8.426, 1.633, -8.426, 1.633, -8.426, -19.8, -8.426, 1.633, 12.02, -19.8, 12.02, -19.8, 12.02, 1.633, 12.02, 40.55, -8.426, 61.83, -8.426, 61.83, -8.426, 40.55, -8.426, 75.54, 12.02, 53.87, 12.02, 53.87, 12.02, 75.54, 12.02, -50.85, 12.02, -72.16, 12.02, -72.16, 12.02, -50.85, 12.02, -22.79, 12.02, -44.47, 12.02, -44.47, 12.02, -22.79, 12.02])
me_scene.materials.append(mat_material_001)
me_scene.materials.append(mat_window)
me_scene.update()
me_scene.normals_split_custom_set([tuple(v) for v in zip(*[iter([0.5242, 0.5258, -0.6699, 0.7516, 0.5252, 0.399, 0.7516, -0.5252, 0.399, 0.5242, -0.5258, -0.6699, 0.2063, 0.5258, -0.8252, 0.8494, 0.5244, 0.05908, 0.8494, -0.5244, 0.05908, 0.2063, -0.5258, -0.8252, -0.1473, 0.5252, -0.8381, 0.8003, 0.524, -0.2914, 0.8003, -0.524, -0.2914, -0.1473, -0.5252, -0.8381, -0.4759, 0.5244, -0.706, 0.6125, 0.5241, -0.5917, 0.6125, -0.5241, -0.5917, -0.4759, -0.5244, -0.706, -0.7223, 0.524, -0.4514, 0.3185, 0.5248, -0.7894, 0.3185, -0.5248, -0.7894, -0.7223, -0.524, -0.4514, -0.8433, 0.5241, -0.1187, -0.0302, 0.5256, -0.8502, -0.0302, -0.5256, -0.8502, -0.8433, -0.5241, -0.1187, -0.8184, 0.5248, 0.2342, -0.3734, 0.5259, -0.7642, -0.3734, -0.5259, -0.7642, -0.8184, -0.5248, 0.2342, -0.6521, 0.5255, 0.5464, -0.6521, 0.5255, -0.5464, -0.6521, -0.5255, -0.5464, -0.6521, -0.5255, 0.5464, -0.3734, 0.5259, 0.7642, -0.8184, 0.5248, -0.2342, -0.8184, -0.5248, -0.2342, -0.3734, -0.5259, 0.7642, -0.0302, 0.5256, 0.8502, -0.8433, 0.5241, 0.1187, -0.8433, -0.5241, 0.1187, -0.0302, -0.5256, 0.8502, 0.3185, 0.5248, 0.7894, -0.7223, 0.524, 0.4514, -0.7223, -0.524, 0.4514, 0.3185, -0.5248, 0.7894, 0.6125, 0.5241, 0.5917, -0.4759, 0.5244, 0.706, -0.4759, -0.5244, 0.706, 0.6125, -0.5241, 0.5917, 0.8003, 0.524, 0.2914, -0.1473, 0.5252, 0.8381, -0.1473, -0.5252, 0.8381, 0.8003, -0.524, 0.2914, 0.8494, 0.5244, -0.05908, 0.2063, 0.5258, 0.8252, 0.2063, -0.5258, 0.8252, 0.8494, -0.5244, -0.05908, 0.7516, 0.5252, -0.399, 0.5242, 0.5258, 0.6699, 0.5242, -0.5258, 0.6699, 0.7516, -0.5252, -0.399, 0.9108, 0.0, -0.4129, 0.9108, 0.0, -0.4129, 1.0, 0.0, 5.824e-08, 1.0, 0.0, 5.824e-08, 1.0, 0.0, 5.824e-08, 1.0, 0.0, 5.824e-08, 0.9108, 0.0, -0.4129, 0.9108, 0.0, -0.4129, 0.6624, 0.0, -0.7491, 0.6624, 0.0, -0.7491, 0.9108, 0.0, -0.4129, 0.9108, 0.0, -0.4129, 0.304, 0.0, -0.9527, 0.304, 0.0, -0.9527, 0.6624, 0.0, -0.7491, 0.6624, 0.0, -0.7491, -0.1027, 0.0, -0.9947, -0.1027, 0.0, -0.9947, 0.304, 0.0, -0.9527, 0.304, 0.0, -0.9527, -0.4932, 0.0, -0.8699, -0.4932, 0.0, -0.8699, -0.1027, 0.0, -0.9947, -0.1027, 0.0, -0.9947, -0.8039, 0.0, -0.5947, -0.8039, 0.0, -0.5947, -0.4932, 0.0, -0.8699, -0.4932, 0.0, -0.8699, -0.9774, 0.0, -0.2115, -0.9774, 0.0, -0.2115, -0.8039, 0.0, -0.5947, -0.8039, 0.0, -0.5947, -0.9774, 0.0, 0.2115, -0.9774, 0.0, 0.2115, -0.9774, 0.0, -0.2115, -0.9774, 0.0, -0.2115, -0.4932, 0.0, -0.8699, -0.4932, 0.0, -0.8699, -0.8039, 0.0, -0.5947, -0.8039, 0.0, -0.5947, -0.4932, 0.0, 0.8699, -0.4932, 0.0, 0.8699, -0.8039, 0.0, 0.5947, -0.8039, 0.0, 0.5947, -0.1027, 0.0, 0.9947, -0.1027, 0.0, 0.9947, -0.4932, 0.0, 0.8699, -0.4932, 0.0, 0.8699, 0.304, 0.0, 0.9527, 0.304, 0.0, 0.9527, -0.1027, 0.0, 0.9947, -0.1027, 0.0, 0.9947, 0.6624, 0.0, 0.7491, 0.6624, 0.0, 0.7491, 0.304, 0.0, 0.9527, 0.304, 0.0, 0.9527, 0.9108, 0.0, 0.4129, 0.9108, 0.0, 0.4129, 0.6624, 0.0, 0.7491, 0.6624, 0.0, 0.7491, 0.9108, 0.0, -0.4129, 0.9108, 0.0, -0.4129, 0.6624, 0.0, -0.7491, 0.6624, 0.0, -0.7491, -0.8039, 0.0, -0.5947, -0.8039, 0.0, -0.5947, -0.9774, 0.0, -0.2115, -0.9774, 0.0, -0.2115, -0.1027, 0.0, 0.9947, -0.1027, 0.0, 0.9947, 0.304, 0.0, 0.9527, 0.304, 0.0, 0.9527, 0.9108, 0.0, 0.4129, 0.9108, 0.0, 0.4129, 1.0, 0.0, 5.824e-08, 1.0, 0.0, 5.824e-08, 0.6624, 0.0, -0.7491, 0.6624, 0.0, -0.7491, 0.304, 0.0, -0.9527, 0.304, 0.0, -0.9527, -0.9774, 0.0, -0.2115, -0.9774, 0.0, -0.2115, -0.9774, 0.0, 0.2115, -0.9774, 0.0, 0.2115, 0.304, 0.0, 0.9527, 0.304, 0.0, 0.9527, 0.6624, 0.0, 0.7491, 0.6624, 0.0, 0.7491, 1.0, 0.0, 5.824e-08, 1.0, 0.0, 5.824e-08, 0.9108, 0.0, 0.4129, 0.9108, 0.0, 0.4129, -0.8039, 0.0, 0.5947, -0.8039, 0.0, 0.5947, -0.9774, 0.0, 0.2115, -0.9774, 0.0, 0.2115, 0.304, 0.0, -0.9527, 0.304, 0.0, -0.9527, -0.1027, 0.0, -0.9947, -0.1027, 0.0, -0.9947, -0.9774, 0.0, 0.2115, -0.9774, 0.0, 0.2115, -0.8039, 0.0, 0.5947, -0.8039, 0.0, 0.5947, 0.6624, 0.0, 0.7491, 0.6624, 0.0, 0.7491, 0.9108, 0.0, 0.4129, 0.9108, 0.0, 0.4129, -0.4932, 0.0, 0.8699, -0.4932, 0.0, 0.8699, -0.1027, 0.0, 0.9947, -0.1027, 0.0, 0.9947, -0.1027, 0.0, -0.9947, -0.1027, 0.0, -0.9947, -0.4932, 0.0, -0.8699, -0.4932, 0.0, -0.8699, -0.8039, 0.0, 0.5947, -0.8039, 0.0, 0.5947, -0.4932, 0.0, 0.8699, -0.4932, 0.0, 0.8699, 0.3952, 0.9016, -0.1759, 0.5242, 0.5258, -0.6699, 0.5242, -0.5258, -0.6699, 0.3952, -0.9016, -0.1759, 0.3952, -0.9016, -0.1759, 0.5242, -0.5258, -0.6699, 0.7516, -0.5252, 0.399, 0.4312, -0.9023, 8.513e-08, 0.4312, -0.9023, 8.513e-08, 0.7516, -0.5252, 0.399, 0.7516, 0.5252, 0.399, 0.4312, 0.9023, 1.155e-07, 0.4312, 0.9023, 1.155e-07, 0.7516, 0.5252, 0.399, 0.5242, 0.5258, -0.6699, 0.3952, 0.9016, -0.1759, 0.2917, 0.9, -0.3238, 0.2063, 0.5258, -0.8252, 0.2063, -0.5258, -0.8252, 0.2917, -0.9, -0.3238, 0.2917, -0.9, -0.3238, 0.2063, -0.5258, -0.8252, 0.8494, -0.5244, 0.05908, 0.3952, -0.9016, -0.1759, 0.3952, -0.9016, -0.1759, 0.8494, -0.5244, 0.05908, 0.8494, 0.5244, 0.05908, 0.3952, 0.9016, -0.1759, 0.3952, 0.9016, -0.1759, 0.8494, 0.5244, 0.05908, 0.2063, 0.5258, -0.8252, 0.2917, 0.9, -0.3238, 0.1357, 0.8986, -0.4173, -0.1473, 0.5252, -0.8381, -0.1473, -0.5252, -0.8381, 0.1357, -0.8986, -0.4173, 0.1357, -0.8986, -0.4173, -0.1473, -0.5252, -0.8381, 0.8003, -0.524, -0.2914, 0.2917, -0.9, -0.3238, 0.2917, -0.9, -0.3238, 0.8003, -0.524, -0.2914, 0.8003, 0.524, -0.2914, 0.2917, 0.9, -0.3238, 0.2917, 0.9, -0.3238, 0.8003, 0.524, -0.2914, -0.1473, 0.5252, -0.8381, 0.1357, 0.8986, -0.4173, -0.04597, 0.8982, -0.4372, -0.4759, 0.5244, -0.706, -0.4759, -0.5244, -0.706, -0.04597, -0.8982, -0.4372, -0.04597, -0.8982, -0.4372, -0.4759, -0.5244, -0.706, 0.6125, -0.5241, -0.5917, 0.1357, -0.8986, -0.4173, 0.1357, -0.8986, -0.4173, 0.6125, -0.5241, -0.5917, 0.6125, 0.5241, -0.5917, 0.1357, 0.8986, -0.4173, 0.1357, 0.8986, -0.4173, 0.6125, 0.5241, -0.5917, -0.4759, 0.5244, -0.706, -0.04597, 0.8982, -0.4372, -0.2188, 0.8992, -0.3789, -0.7223, 0.524, -0.4514, -0.7223, -0.524, -0.4514, -0.2188, -0.8992, -0.3789, -0.2188, -0.8992, -0.3789, -0.7223, -0.524, -0.4514, 0.3185, -0.5248, -0.7894, -0.04597, -0.8982, -0.4372, -0.04597, -0.8982, -0.4372, 0.3185, -0.5248, -0.7894, 0.3185, 0.5248, -0.7894, -0.04597, 0.8982, -0.4372, -0.04597, 0.8982, -0.4372, 0.3185, 0.5248, -0.7894, -0.7223, 0.524, -0.4514, -0.2188, 0.8992, -0.3789, -0.3512, 0.9009, -0.2551, -0.8433, 0.5241, -0.1187, -0.8433, -0.5241, -0.1187, -0.3512, -0.9009, -0.2551, -0.3512, -0.9009, -0.2551, -0.8433, -0.5241, -0.1187, -0.0302, -0.5256, -0.8502, -0.2188, -0.8992, -0.3789, -0.2188, -0.8992, -0.3789, -0.0302, -0.5256, -0.8502, -0.0302, 0.5256, -0.8502, -0.2188, 0.8992, -0.3789, -0.2188, 0.8992, -0.3789, -0.0302, 0.5256, -0.8502, -0.8433, 0.5241, -0.1187, -0.3512, 0.9009, -0.2551, -0.4221, 0.9021, -0.08972, -0.8184, 0.5248, 0.2342, -0.8184, -0.5248, 0.2342, -0.4221, -0.9021, -0.08972, -0.4221, -0.9021, -0.08972, -0.8184, -0.5248, 0.2342, -0.3734, -0.5259, -0.7642, -0.3512, -0.9009, -0.2551, -0.3512, -0.9009, -0.2551, -0.3734, -0.5259, -0.7642, -0.3734, 0.5259, -0.7642, -0.3512, 0.9009, -0.2551, -0.3512, 0.9009, -0.2551, -0.3734, 0.5259, -0.7642, -0.8184, 0.5248, 0.2342, -0.4221, 0.9021, -0.08972, -0.4221, 0.9021, 0.08972, -0.6521, 0.5255, 0.5464, -0.6521, -0.5255, 0.5464, -0.4221, -0.9021, 0.08972, -0.4221, -0.9021, 0.08972, -0.6521, -0.5255, 0.5464, -0.6521, -0.5255, -0.5464, -0.4221, -0.9021, -0.08972, -0.4221, -0.9021, -0.08972, -0.6521, -0.5255, -0.5464, -0.6521, 0.5255, -0.5464, -0.4221, 0.9021, -0.08972, -0.4221, 0.9021, -0.08972, -0.6521, 0.5255, -0.5464, -0.6521, 0.5255, 0.5464, -0.4221, 0.9021, 0.08972, -0.3512, 0.9009, 0.2551, -0.3734, 0.5259, 0.7642, -0.3734, -0.5259, 0.7642, -0.3512, -0.9009, 0.2551, -0.3512, -0.9009, 0.2551, -0.3734, -0.5259, 0.7642, -0.8184, -0.5248, -0.2342, -0.4221, -0.9021, 0.08972, -0.4221, -0.9021, 0.08972, -0.8184, -0.5248, -0.2342, -0.8184, 0.5248, -0.2342, -0.4221, 0.9021, 0.08972, -0.4221, 0.9021, 0.08972, -0.8184, 0.5248, -0.2342, -0.3734, 0.5259, 0.7642, -0.3512, 0.9009, 0.2551, -0.2188, 0.8992, 0.3789, -0.0302, 0.5256, 0.8502, -0.0302, -0.5256, 0.8502, -0.2188, -0.8992, 0.3789, -0.2188, -0.8992, 0.3789, -0.0302, -0.5256, 0.8502, -0.8433, -0.5241, 0.1187, -0.3512, -0.9009, 0.2551, -0.3512, -0.9009, 0.2551, -0.8433, -0.5241, 0.1187, -0.8433, 0.5241, 0.1187, -0.3512, 0.9009, 0.2551, -0.3512, 0.9009, 0.2551, -0.8433, 0.5241, 0.1187, -0.0302, 0.5256, 0.8502, -0.2188, 0.8992, 0.3789, -0.04597, 0.8982, 0.4372, 0.3185, 0.5248, 0.7894, 0.3185, -0.5248, 0.7894, -0.04597, -0.8982, 0.4372, -0.04597, -0.8982, 0.4372, 0.3185, -0.5248, 0.7894, -0.7223, -0.524, 0.4514, -0.2188, -0.8992, 0.3789, -0.2188, -0.8992, 0.3789, -0.7223, -0.524, 0.4514, -0.7223, 0.524, 0.4514, -0.2188, 0.8992, 0.3789, -0.2188, 0.8992, 0.3789, -0.7223, 0.524, 0.4514, 0.3185, 0.5248, 0.7894, -0.04597, 0.8982, 0.4372, 0.1357, 0.8986, 0.4173, 0.6125, 0.5241, 0.5917, 0.6125, -0.5241, 0.5917, 0.1357, -0.8986, 0.4173, 0.1357, -0.8986, 0.4173, 0.6125, -0.5241, 0.5917, -0.4759, -0.5244, 0.706, -0.04597, -0.8982, 0.4372, -0.04597, -0.8982, 0.4372, -0.4759, -0.5244, 0.706, -0.4759, 0.5244, 0.706, -0.04597, 0.8982, 0.4372, -0.04597, 0.8982, 0.4372, -0.4759, 0.5244, 0.706, 0.6125, 0.5241, 0.5917, 0.1357, 0.8986, 0.4173, 0.2917, 0.9, 0.3238, 0.8003, 0.524, 0.2914, 0.8003, -0.524, 0.2914, 0.2917, -0.9, 0.3238, 0.2917, -0.9, 0.3238, 0.8003, -0.524, 0.2914, -0.1473, -0.5252, 0.8381, 0.1357, -0.8986, 0.4173, 0.1357, -0.8986, 0.4173, -0.1473, -0.5252, 0.8381, -0.1473, 0.5252, 0.8381, 0.1357, 0.8986, 0.4173, 0.1357, 0.8986, 0.4173, -0.1473, 0.5252, 0.8381, 0.8003, 0.524, 0.2914, 0.2917, 0.9, 0.3238, 0.3952, 0.9016, 0.1759, 0.8494, 0.5244, -0.05908, 0.8494, -0.5244, -0.05908, 0.3952, -0.9016, 0.1759, 0.3952, -0.9016, 0.1759, 0.8494, -0.5244, -0.05908, 0.2063, -0.5258, 0.8252, 0.2917, -0.9, 0.3238, 0.2917, -0.9, 0.3238, 0.2063, -0.5258, 0.8252, 0.2063, 0.5258, 0.8252, 0.2917, 0.9, 0.3238, 0.2917, 0.9, 0.3238, 0.2063, 0.5258, 0.8252, 0.8494, 0.5244, -0.05908, 0.3952, 0.9016, 0.1759, 0.4312, 0.9023, 1.155e-07, 0.7516, 0.5252, -0.399, 0.7516, -0.5252, -0.399, 0.4312, -0.9023, 8.513e-08, 0.4312, -0.9023, 8.513e-08, 0.7516, -0.5252, -0.399, 0.5242, -0.5258, 0.6699, 0.3952, -0.9016, 0.1759, 0.3952, -0.9016, 0.1759, 0.5242, -0.5258, 0.6699, 0.5242, 0.5258, 0.6699, 0.3952, 0.9016, 0.1759, 0.3952, 0.9016, 0.1759, 0.5242, 0.5258, 0.6699, 0.7516, 0.5252, -0.399, 0.4312, 0.9023, 1.155e-07, -0.4966, -0.52, 0.6949, -0.4966, 0.52, 0.6949, -0.7362, 0.5195, -0.4337, -0.7362, -0.5195, -0.4337, -0.1716, -0.52, 0.8367, -0.1716, 0.52, 0.8367, -0.8494, 0.5187, -0.09734, -0.8494, -0.5187, -0.09734, 0.1836, -0.5194, 0.8345, 0.1836, 0.5194, 0.8345, -0.8158, 0.5183, 0.2567, -0.8158, -0.5183, 0.2567, 0.508, -0.5187, 0.6877, 0.508, 0.5187, 0.6877, -0.6403, 0.5184, 0.5668, -0.6403, -0.5184, 0.5668, 0.7444, -0.5183, 0.421, 0.7444, 0.5183, 0.421, -0.3534, 0.5191, 0.7782, -0.3534, -0.5191, 0.7782, 0.8512, -0.5185, 0.08135, 0.8512, 0.5185, 0.08135, -0.005973, 0.5198, 0.8543, -0.005973, -0.5198, 0.8543, 0.8104, -0.5191, -0.2715, 0.8104, 0.5191, -0.2715, 0.3416, 0.5201, 0.7828, 0.3416, -0.5201, 0.7828, 0.6301, -0.5198, -0.5769, 0.6301, 0.5198, -0.5769, 0.6301, 0.5198, 0.5769, 0.6301, -0.5198, 0.5769, 0.3416, -0.5201, -0.7828, 0.3416, 0.5201, -0.7828, 0.8104, 0.5191, 0.2715, 0.8104, -0.5191, 0.2715, -0.005973, -0.5198, -0.8543, -0.005973, 0.5198, -0.8543, 0.8512, 0.5185, -0.08135, 0.8512, -0.5185, -0.08135, -0.3534, -0.5191, -0.7782, -0.3534, 0.5191, -0.7782, 0.7444, 0.5183, -0.421, 0.7444, -0.5183, -0.421, -0.6403, -0.5184, -0.5668, -0.6403, 0.5184, -0.5668, 0.508, 0.5187, -0.6877, 0.508, -0.5187, -0.6877, -0.8158, -0.5183, -0.2567, -0.8158, 0.5183, -0.2567, 0.1836, 0.5194, -0.8345, 0.1836, -0.5194, -0.8345, -0.8494, -0.5187, 0.09733, -0.8494, 0.5187, 0.09733, -0.1716, 0.52, -0.8367, -0.1716, -0.52, -0.8367, -0.7362, -0.5195, 0.4337, -0.7362, 0.5195, 0.4337, -0.4966, 0.52, -0.6949, -0.4966, -0.52, -0.6949, -0.9108, 0.0, 0.4129, -1.0, 0.0, -5.824e-08, -1.0, 0.0, -5.824e-08, -0.9108, 0.0, 0.4129, -1.0, 0.0, -5.824e-08, -0.9108, 0.0, 0.4129, -0.9108, 0.0, 0.4129, -1.0, 0.0, -5.824e-08, -0.6624, -5.219e-07, 0.7492, -0.9108, 0.0, 0.4129, -0.9108, 0.0, 0.4129, -0.6624, -5.219e-07, 0.7492, -0.304, -6.514e-07, 0.9527, -0.6624, -5.219e-07, 0.7492, -0.6624, -5.219e-07, 0.7492, -0.304, -6.514e-07, 0.9527, 0.1027, -1.297e-07, 0.9947, -0.304, -6.514e-07, 0.9527, -0.304, -6.514e-07, 0.9527, 0.1027, -1.297e-07, 0.9947, 0.4932, 0.0, 0.8699, 0.1027, -1.297e-07, 0.9947, 0.1027, -1.297e-07, 0.9947, 0.4932, 0.0, 0.8699, 0.8039, 0.0, 0.5948, 0.4932, 0.0, 0.8699, 0.4932, 0.0, 0.8699, 0.8039, 0.0, 0.5948, 0.9774, 0.0, 0.2116, 0.8039, 0.0, 0.5948, 0.8039, 0.0, 0.5948, 0.9774, 0.0, 0.2116, 0.9774, 0.0, -0.2116, 0.9774, 0.0, 0.2116, 0.9774, 0.0, 0.2116, 0.9774, 0.0, -0.2116, 0.4932, 0.0, 0.8699, 0.8039, 0.0, 0.5948, 0.8039, 0.0, 0.5948, 0.4932, 0.0, 0.8699, 0.4932, 0.0, -0.8699, 0.8039, 0.0, -0.5948, 0.8039, 0.0, -0.5948, 0.4932, 0.0, -0.8699, 0.1027, 0.0, -0.9947, 0.4932, 0.0, -0.8699, 0.4932, 0.0, -0.8699, 0.1027, 0.0, -0.9947, -0.304, 0.0, -0.9527, 0.1027, 0.0, -0.9947, 0.1027, 0.0, -0.9947, -0.304, 0.0, -0.9527, -0.6624, 0.0, -0.7492, -0.304, 0.0, -0.9527, -0.304, 0.0, -0.9527, -0.6624, 0.0, -0.7492, -0.9108, 0.0, -0.4129, -0.6624, 0.0, -0.7492, -0.6624, 0.0, -0.7492, -0.9108, 0.0, -0.4129, -0.9108, 0.0, 0.4129, -0.6624, 5.219e-07, 0.7492, -0.6624, 5.219e-07, 0.7492, -0.9108, 0.0, 0.4129, 0.8039, 0.0, 0.5948, 0.9774, 0.0, 0.2116, 0.9774, 0.0, 0.2116, 0.8039, 0.0, 0.5948, 0.1027, 0.0, -0.9947, -0.304, 0.0, -0.9527, -0.304, 0.0, -0.9527, 0.1027, 0.0, -0.9947, -0.9108, 0.0, -0.4129, -1.0, 0.0, -5.824e-08, -1.0, 0.0, -5.824e-08, -0.9108, 0.0, -0.4129, -0.6624, 5.219e-07, 0.7492, -0.304, 6.514e-07, 0.9527, -0.304, 6.514e-07, 0.9527, -0.6624, 5.219e-07, 0.7492, 0.9774, 0.0, 0.2116, 0.9774, 0.0, -0.2116, 0.9774, 0.0, -0.2116, 0.9774, 0.0, 0.2116, -0.304, 0.0, -0.9527, -0.6624, 0.0, -0.7492, -0.6624, 0.0, -0.7492, -0.304, 0.0, -0.9527, -1.0, 0.0, -5.824e-08, -0.9108, 0.0, -0.4129, -0.9108, 0.0, -0.4129, -1.0, 0.0, -5.824e-08, 0.8039, 0.0, -0.5948, 0.9774, 0.0, -0.2116, 0.9774, 0.0, -0.2116, 0.8039, 0.0, -0.5948, -0.304, 6.514e-07, 0.9527, 0.1027, 1.297e-07, 0.9947, 0.1027, 1.297e-07, 0.9947, -0.304, 6.514e-07, 0.9527, 0.9774, 0.0, -0.2116, 0.8039, 0.0, -0.5948, 0.8039, 0.0, -0.5948, 0.9774, 0.0, -0.2116, -0.6624, 0.0, -0.7492, -0.9108, 0.0, -0.4129, -0.9108, 0.0, -0.4129, -0.6624, 0.0, -0.7492, 0.4932, 0.0, -0.8699, 0.1027, 0.0, -0.9947, 0.1027, 0.0, -0.9947, 0.4932, 0.0, -0.8699, 0.1027, 1.297e-07, 0.9947, 0.4932, 0.0, 0.8699, 0.4932, 0.0, 0.8699, 0.1027, 1.297e-07, 0.9947, 0.8039, 0.0, -0.5948, 0.4932, 0.0, -0.8699, 0.4932, 0.0, -0.8699, 0.8039, 0.0, -0.5948, -0.3336, -0.9309, 0.1489, -0.3336, 0.9309, 0.1489, -0.4966, 0.52, 0.6949, -0.4966, -0.52, 0.6949, -0.3336, 0.9309, 0.1489, -0.3635, 0.9316, -7.628e-08, -0.7362, 0.5195, -0.4337, -0.4966, 0.52, 0.6949, -0.3635, 0.9316, -7.628e-08, -0.3635, -0.9316, -9.222e-08, -0.7362, -0.5195, -0.4337, -0.7362, 0.5195, -0.4337, -0.3635, -0.9316, -9.222e-08, -0.3336, -0.9309, 0.1489, -0.4966, -0.52, 0.6949, -0.7362, -0.5195, -0.4337, -0.2469, -0.9292, 0.2749, -0.2469, 0.9292, 0.2749, -0.1716, 0.52, 0.8367, -0.1716, -0.52, 0.8367, -0.2469, 0.9292, 0.2749, -0.3336, 0.9309, 0.1489, -0.8494, 0.5187, -0.09734, -0.1716, 0.52, 0.8367, -0.3336, 0.9309, 0.1489, -0.3336, -0.9309, 0.1489, -0.8494, -0.5187, -0.09734, -0.8494, 0.5187, -0.09734, -0.3336, -0.9309, 0.1489, -0.2469, -0.9292, 0.2749, -0.1716, -0.52, 0.8367, -0.8494, -0.5187, -0.09734, -0.1151, -0.9277, 0.3551, -0.1151, 0.9277, 0.3551, 0.1836, 0.5194, 0.8345, 0.1836, -0.5194, 0.8345, -0.1151, 0.9277, 0.3551, -0.2469, 0.9292, 0.2749, -0.8158, 0.5183, 0.2567, 0.1836, 0.5194, 0.8345, -0.2469, 0.9292, 0.2749, -0.2469, -0.9292, 0.2749, -0.8158, -0.5183, 0.2567, -0.8158, 0.5183, 0.2567, -0.2469, -0.9292, 0.2749, -0.1151, -0.9277, 0.3551, 0.1836, -0.5194, 0.8345, -0.8158, -0.5183, 0.2567, 0.03904, -0.9273, 0.3722, 0.03904, 0.9273, 0.3722, 0.508, 0.5187, 0.6877, 0.508, -0.5187, 0.6877, 0.03904, 0.9273, 0.3722, -0.1151, 0.9277, 0.3551, -0.6403, 0.5184, 0.5668, 0.508, 0.5187, 0.6877, -0.1151, 0.9277, 0.3551, -0.1151, -0.9277, 0.3551, -0.6403, -0.5184, 0.5668, -0.6403, 0.5184, 0.5668, -0.1151, -0.9277, 0.3551, 0.03904, -0.9273, 0.3722, 0.508, -0.5187, 0.6877, -0.6403, -0.5184, 0.5668, 0.1855, -0.9284, 0.322, 0.1855, 0.9284, 0.322, 0.7444, 0.5183, 0.421, 0.7444, -0.5183, 0.421, 0.1855, 0.9284, 0.322, 0.03904, 0.9273, 0.3722, -0.3534, 0.5191, 0.7782, 0.7444, 0.5183, 0.421, 0.03904, 0.9273, 0.3722, 0.03904, -0.9273, 0.3722, -0.3534, -0.5191, 0.7782, -0.3534, 0.5191, 0.7782, 0.03904, -0.9273, 0.3722, 0.1855, -0.9284, 0.322, 0.7444, -0.5183, 0.421, -0.3534, -0.5191, 0.7782, 0.2969, -0.9301, 0.2162, 0.2969, 0.9301, 0.2162, 0.8512, 0.5185, 0.08135, 0.8512, -0.5185, 0.08135, 0.2969, 0.9301, 0.2162, 0.1855, 0.9284, 0.322, -0.005973, 0.5198, 0.8543, 0.8512, 0.5185, 0.08135, 0.1855, 0.9284, 0.322, 0.1855, -0.9284, 0.322, -0.005973, -0.5198, 0.8543, -0.005973, 0.5198, 0.8543, 0.1855, -0.9284, 0.322, 0.2969, -0.9301, 0.2162, 0.8512, -0.5185, 0.08135, -0.005973, -0.5198, 0.8543, 0.356, -0.9314, 0.07587, 0.356, 0.9314, 0.07587, 0.8104, 0.5191, -0.2715, 0.8104, -0.5191, -0.2715, 0.356, 0.9314, 0.07587, 0.2969, 0.9301, 0.2162, 0.3416, 0.5201, 0.7828, 0.8104, 0.5191, -0.2715, 0.2969, 0.9301, 0.2162, 0.2969, -0.9301, 0.2162, 0.3416, -0.5201, 0.7828, 0.3416, 0.5201, 0.7828, 0.2969, -0.9301, 0.2162, 0.356, -0.9314, 0.07587, 0.8104, -0.5191, -0.2715, 0.3416, -0.5201, 0.7828, 0.356, -0.9314, -0.07587, 0.356, 0.9314, -0.07587, 0.6301, 0.5198, -0.5769, 0.6301, -0.5198, -0.5769, 0.356, 0.9314, -0.07587, 0.356, 0.9314, 0.07587, 0.6301, 0.5198, 0.5769, 0.6301, 0.5198, -0.5769, 0.356, 0.9314, 0.07587, 0.356, -0.9314, 0.07587, 0.6301, -0.5198, 0.5769, 0.6301, 0.5198, 0.5769, 0.356, -0.9314, 0.07587, 0.356, -0.9314, -0.07587, 0.6301, -0.5198, -0.5769, 0.6301, -0.5198, 0.5769, 0.2969, -0.9301, -0.2162, 0.2969, 0.9301, -0.2162, 0.3416, 0.5201, -0.7828, 0.3416, -0.5201, -0.7828, 0.2969, 0.9301, -0.2162, 0.356, 0.9314, -0.07587, 0.8104, 0.5191, 0.2715, 0.3416, 0.5201, -0.7828, 0.356, 0.9314, -0.07587, 0.356, -0.9314, -0.07587, 0.8104, -0.5191, 0.2715, 0.8104, 0.5191, 0.2715, 0.356, -0.9314, -0.07587, 0.2969, -0.9301, -0.2162, 0.3416, -0.5201, -0.7828, 0.8104, -0.5191, 0.2715, 0.1855, -0.9284, -0.322, 0.1855, 0.9284, -0.322, -0.005973, 0.5198, -0.8543, -0.005973, -0.5198, -0.8543, 0.1855, 0.9284, -0.322, 0.2969, 0.9301, -0.2162, 0.8512, 0.5185, -0.08135, -0.005973, 0.5198, -0.8543, 0.2969, 0.9301, -0.2162, 0.2969, -0.9301, -0.2162, 0.8512, -0.5185, -0.08135, 0.8512, 0.5185, -0.08135, 0.2969, -0.9301, -0.2162, 0.1855, -0.9284, -0.322, -0.005973, -0.5198, -0.8543, 0.8512, -0.5185, -0.08135, 0.03904, -0.9273, -0.3722, 0.03904, 0.9273, -0.3722, -0.3534, 0.5191, -0.7782, -0.3534, -0.5191, -0.7782, 0.03904, 0.9273, -0.3722, 0.1855, 0.9284, -0.322, 0.7444, 0.5183, -0.421, -0.3534, 0.5191, -0.7782, 0.1855, 0.9284, -0.322, 0.1855, -0.9284, -0.322, 0.7444, -0.5183, -0.421, 0.7444, 0.5183, -0.421, 0.1855, -0.9284, -0.322, 0.03904, -0.9273, -0.3722, -0.3534, -0.5191, -0.7782, 0.7444, -0.5183, -0.421, -0.1151, -0.9277, -0.3551, -0.1151, 0.9277, -0.3551, -0.6403, 0.5184, -0.5668, -0.6403, -0.5184, -0.5668, -0.1151, 0.9277, -0.3551, 0.03904, 0.9273, -0.3722, 0.508, 0.5187, -0.6877, -0.6403, 0.5184, -0.5668, 0.03904, 0.9273, -0.3722, 0.03904, -0.9273, -0.3722, 0.508, -0.5187, -0.6877, 0.508, 0.5187, -0.6877, 0.03904, -0.9273, -0.3722, -0.1151, -0.9277, -0.3551, -0.6403, -0.5184, -0.5668, 0.508, -0.5187, -0.6877, -0.2469, -0.9292, -0.2749, -0.2469, 0.9292, -0.2749, -0.8158, 0.5183, -0.2567, -0.8158, -0.5183, -0.2567, -0.2469, 0.9292, -0.2749, -0.1151, 0.9277, -0.3551, 0.1836, 0.5194, -0.8345, -0.8158, 0.5183, -0.2567, -0.1151, 0.9277, -0.3551, -0.1151, -0.9277, -0.3551, 0.1836, -0.5194, -0.8345, 0.1836, 0.5194, -0.8345, -0.1151, -0.9277, -0.3551, -0.2469, -0.9292, -0.2749, -0.8158, -0.5183, -0.2567, 0.1836, -0.5194, -0.8345, -0.3336, -0.9309, -0.1489, -0.3336, 0.9309, -0.1489, -0.8494, 0.5187, 0.09733, -0.8494, -0.5187, 0.09733, -0.3336, 0.9309, -0.1489, -0.2469, 0.9292, -0.2749, -0.1716, 0.52, -0.8367, -0.8494, 0.5187, 0.09733, -0.2469, 0.9292, -0.2749, -0.2469, -0.9292, -0.2749, -0.1716, -0.52, -0.8367, -0.1716, 0.52, -0.8367, -0.2469, -0.9292, -0.2749, -0.3336, -0.9309, -0.1489, -0.8494, -0.5187, 0.09733, -0.1716, -0.52, -0.8367, -0.3635, -0.9316, -9.222e-08, -0.3635, 0.9316, -7.628e-08, -0.7362, 0.5195, 0.4337, -0.7362, -0.5195, 0.4337, -0.3635, 0.9316, -7.628e-08, -0.3336, 0.9309, -0.1489, -0.4966, 0.52, -0.6949, -0.7362, 0.5195, 0.4337, -0.3336, 0.9309, -0.1489, -0.3336, -0.9309, -0.1489, -0.4966, -0.52, -0.6949, -0.4966, 0.52, -0.6949, -0.3336, -0.9309, -0.1489, -0.3635, -0.9316, -9.222e-08, -0.7362, -0.5195, 0.4337, -0.4966, -0.52, -0.6949, 0.0, 1.0, 8.356e-08, 0.0, 1.0, -8.206e-08, 0.0, 1.0, -8.207e-08, 0.0, 1.0, 8.356e-08, 0.0, -1.0, 3.312e-07, 0.0, -1.0, -8.413e-08, 0.0, -1.0, -8.413e-08, 0.0, -1.0, 3.313e-07, 0.0, -1.0, -1.663e-07, 0.0, -1.0, -2.502e-07, 0.0, -1.0, -2.503e-07, 0.0, -1.0, -1.663e-07, 0.0, -1.0, 3.813e-09, 0.0, -1.0, 0.0, 0.0, -1.0, 0.0, 0.0, -1.0, 3.813e-09, 0.0, -1.0, 0.0, 0.0, -1.0, 0.0, 0.0, -1.0, 0.0, 0.0, -1.0, 0.0, 0.0, 1.0, -8.206e-08, 0.0, 1.0, -1.656e-07, 0.0, 1.0, -1.656e-07, 0.0, 1.0, -8.207e-08, 0.0, -1.0, -1.735e-09, 0.0, -1.0, 3.295e-07, 0.0, -1.0, 3.295e-07, 0.0, -1.0, -1.724e-09, 0.0, 1.0, 0.0, 0.0, 1.0, -1.651e-07, 0.0, 1.0, -1.651e-07, 0.0, 1.0, 0.0, 0.0, -1.0, -4.207e-08, 0.0, -1.0, 4.207e-08, 0.0, -1.0, 4.207e-08, 0.0, -1.0, -4.207e-08, 0.0, 1.0, -1.656e-07, 0.0, 1.0, 0.0, 0.0, 1.0, 0.0, 0.0, 1.0, -1.656e-07, 0.0, -1.0, 3.312e-07, 0.0, -1.0, 3.312e-07, 0.0, -1.0, 3.313e-07, 0.0, -1.0, 3.312e-07, 0.0, 1.0, -1.651e-07, 0.0, 1.0, -1.651e-07, 0.0, 1.0, -1.651e-07, 0.0, 1.0, -1.651e-07, 0.0, -1.0, -8.009e-08, 0.0, -1.0, 3.813e-09, 0.0, -1.0, 3.813e-09, 0.0, -1.0, -8.009e-08, 0.0, 1.0, 0.0, 0.0, 1.0, 0.0, 0.0, 1.0, 0.0, 0.0, 1.0, 0.0, 0.0, -1.0, -3.312e-07, 0.0, -1.0, -1.735e-09, 0.0, -1.0, -1.724e-09, 0.0, -1.0, -3.312e-07, 0.0, 1.0, -1.651e-07, 0.0, 1.0, 1.656e-07, 0.0, 1.0, 1.656e-07, 0.0, 1.0, -1.651e-07, 0.0, 1.0, -8.356e-08, 0.0, 1.0, 0.0, 0.0, 1.0, 0.0, 0.0, 1.0, -8.356e-08, 0.0, 1.0, -5.294e-09, 0.0, 1.0, 0.0, 0.0, 1.0, 0.0, 0.0, 1.0, -5.294e-09, 0.0, 1.0, 1.656e-07, 0.0, 1.0, 8.206e-08, 0.0, 1.0, 8.207e-08, 0.0, 1.0, 1.656e-07, 0.0, 1.0, 0.0, 0.0, 1.0, 0.0, 0.0, 1.0, 0.0, 0.0, 1.0, 0.0, 0.0, -1.0, 0.0, 0.0, -1.0, 3.312e-07, 0.0, -1.0, 3.312e-07, 0.0, -1.0, 0.0, 0.0, 1.0, 0.0, 0.0, 1.0, -5.294e-09, 0.0, 1.0, -5.294e-09, 0.0, 1.0, 0.0, 0.0, -1.0, -2.502e-07, 0.0, -1.0, -8.009e-08, 0.0, -1.0, -8.009e-08, 0.0, -1.0, -2.503e-07, 0.0, 1.0, 0.0, 0.0, 1.0, 8.356e-08, 0.0, 1.0, 8.356e-08, 0.0, 1.0, 0.0, 0.0, 1.0, 8.206e-08, 0.0, 1.0, -8.356e-08, 0.0, 1.0, -8.356e-08, 0.0, 1.0, 8.207e-08, 0.0, -1.0, 4.207e-08, 0.0, -1.0, -3.312e-07, 0.0, -1.0, -3.312e-07, 0.0, -1.0, 4.207e-08, 0.0, 1.0, -5.294e-09, 0.0, 1.0, -5.294e-09, 0.0, 1.0, -5.294e-09, 0.0, 1.0, -5.294e-09, 0.0, -1.0, 3.295e-07, 0.0, -1.0, -1.663e-07, 0.0, -1.0, -1.663e-07, 0.0, -1.0, 3.295e-07, 0.0, -1.0, -8.413e-08, 0.0, -1.0, -4.207e-08, 0.0, -1.0, -4.207e-08, 0.0, -1.0, -8.413e-08, 0.0, -1.0, 0.0, 0.0, -1.0, 0.0, 0.0, -1.0, 0.0, 0.0, -1.0, 0.0])] * 3)])
me_scene_001 = bpy.data.meshes.new('Scene.001')
me_scene_001.from_pydata([(-9826.0, -842.6, -3112.0), (-1.026e+04, -842.6, -5119.0), (-8595.0, -842.6, -1451.0), (-6780.0, -842.6, -423.6), (-4694.0, -842.6, -208.7), (-2700.0, -842.6, -843.8), (-1143.0, -842.6, -2218.0), (-291.6, -842.6, -4093.0), (-291.6, -842.6, -6145.0), (-1143.0, -842.6, -8020.0), (-2700.0, -842.6, -9394.0), (-4694.0, -842.6, -1.003e+04), (-6780.0, -842.6, -9815.0), (-8595.0, -842.6, -8787.0), (-9826.0, -842.6, -7126.0), (-9826.0, -636.8, -3112.0), (-1.026e+04, -636.8, -5119.0), (-8595.0, -636.8, -1451.0), (-6780.0, -636.8, -423.6), (-4694.0, -636.8, -208.7), (-2700.0, -636.8, -843.8), (-1143.0, -636.8, -2218.0), (-291.6, -636.8, -4093.0), (-291.6, -636.8, -6145.0), (-1143.0, -636.8, -8020.0), (-2700.0, -636.8, -9394.0), (-4694.0, -636.8, -1.003e+04), (-6780.0, -636.8, -9815.0), (-8595.0, -636.8, -8787.0), (-9826.0, -636.8, -7126.0)], [], [(0, 1, 14, 13, 12, 11, 10, 9, 8, 7, 6, 5, 4, 3, 2), (15, 17, 18, 19, 20, 21, 22, 23, 24, 25, 26, 27, 28, 29, 16), (1, 0, 15, 16), (9, 10, 25, 24), (0, 2, 17, 15), (10, 11, 26, 25), (2, 3, 18, 17), (11, 12, 27, 26), (3, 4, 19, 18), (12, 13, 28, 27), (4, 5, 20, 19), (13, 14, 29, 28), (5, 6, 21, 20), (14, 1, 16, 29), (6, 7, 22, 21), (8, 9, 24, 23), (7, 8, 23, 22)])
_k = set([(0, 1), (0, 2), (1, 14), (2, 3), (3, 4), (4, 5), (5, 6), (6, 7), (7, 8), (8, 9), (9, 10), (10, 11), (11, 12), (12, 13), (13, 14), (15, 16), (15, 17), (16, 29), (17, 18), (18, 19), (19, 20), (20, 21), (21, 22), (22, 23), (23, 24), (24, 25), (25, 26), (26, 27), (27, 28), (28, 29)])
me_scene_001.attributes.new('sharp_edge', 'BOOLEAN', 'EDGE').data.foreach_set('value', [ (min(e.vertices), max(e.vertices)) in _k for e in me_scene_001.edges])
_uv = me_scene_001.uv_layers.new(name='UVSet0')
_uv.uv.foreach_set('vector', [0.0, 0.0, 0.0, 0.0, 0.0, 0.0, 0.0, 0.0, 0.0, 0.0, 0.0, 0.0, 0.0, 0.0, 0.0, 0.0, 0.0, 0.0, 0.0, 0.0, 0.0, 0.0, 0.0, 0.0, 0.0, 0.0, 0.0, 0.0, 0.0, 0.0, 0.0, 0.0, 0.0, 0.0, 0.0, 0.0, 0.0, 0.0, 0.0, 0.0, 0.0, 0.0, 0.0, 0.0, 0.0, 0.0, 0.0, 0.0, 0.0, 0.0, 0.0, 0.0, 0.0, 0.0, 0.0, 0.0, 0.0, 0.0, 0.0, 0.0, 0.0, 0.0, 0.0, 0.0, 0.0, 0.0, 0.0, 0.0, 0.0, 0.0, 0.0, 0.0, 0.0, 0.0, 0.0, 0.0, 0.0, 0.0, 0.0, 0.0, 0.0, 0.0, 0.0, 0.0, 0.0, 0.0, 0.0, 0.0, 0.0, 0.0, 0.0, 0.0, 0.0, 0.0, 0.0, 0.0, 0.0, 0.0, 0.0, 0.0, 0.0, 0.0, 0.0, 0.0, 0.0, 0.0, 0.0, 0.0, 0.0, 0.0, 0.0, 0.0, 0.0, 0.0, 0.0, 0.0, 0.0, 0.0, 0.0, 0.0, 0.0, 0.0, 0.0, 0.0, 0.0, 0.0, 0.0, 0.0, 0.0, 0.0, 0.0, 0.0, 0.0, 0.0, 0.0, 0.0, 0.0, 0.0, 0.0, 0.0, 0.0, 0.0, 0.0, 0.0, 0.0, 0.0, 0.0, 0.0, 0.0, 0.0, 0.0, 0.0, 0.0, 0.0, 0.0, 0.0, 0.0, 0.0, 0.0, 0.0, 0.0, 0.0, 0.0, 0.0, 0.0, 0.0, 0.0, 0.0, 0.0, 0.0, 0.0, 0.0, 0.0, 0.0, 0.0, 0.0, 0.0, 0.0, 0.0, 0.0])
me_scene_001.materials.append(mat_material_001)
me_scene_001.materials.append(mat_window)
me_scene_001.update()
me_scene_001.normals_split_custom_set([tuple(v) for v in zip(*[iter([0.0, -1.0, -9.88e-09, 0.0, -1.0, -9.88e-09, 0.0, -1.0, -9.88e-09, 0.0, -1.0, -9.88e-09, 0.0, -1.0, -9.88e-09, 0.0, -1.0, -9.88e-09, 0.0, -1.0, -9.88e-09, 0.0, -1.0, -9.88e-09, 0.0, -1.0, -9.88e-09, 0.0, -1.0, -9.88e-09, 0.0, -1.0, -9.88e-09, 0.0, -1.0, -9.88e-09, 0.0, -1.0, -9.88e-09, 0.0, -1.0, -9.88e-09, 0.0, -1.0, -9.88e-09, 0.0, 1.0, 1.523e-08, 0.0, 1.0, 1.523e-08, 0.0, 1.0, 1.523e-08, 0.0, 1.0, 1.523e-08, 0.0, 1.0, 1.523e-08, 0.0, 1.0, 1.523e-08, 0.0, 1.0, 1.523e-08, 0.0, 1.0, 1.523e-08, 0.0, 1.0, 1.523e-08, 0.0, 1.0, 1.523e-08, 0.0, 1.0, 1.523e-08, 0.0, 1.0, 1.523e-08, 0.0, 1.0, 1.523e-08, 0.0, 1.0, 1.523e-08, 0.0, 1.0, 1.523e-08, -0.9773, 0.0, 0.2119, -0.9773, 0.0, 0.2119, -0.9773, 0.0, 0.2119, -0.9773, 0.0, 0.2119, 0.6617, 0.0, -0.7497, 0.6617, 0.0, -0.7497, 0.6617, 0.0, -0.7497, 0.6617, 0.0, -0.7497, -0.8034, 0.0, 0.5954, -0.8034, 0.0, 0.5954, -0.8034, 0.0, 0.5954, -0.8034, 0.0, 0.5954, 0.3035, 0.0, -0.9528, 0.3035, 0.0, -0.9528, 0.3035, 0.0, -0.9528, 0.3035, 0.0, -0.9528, -0.4925, 0.0, 0.8703, -0.4925, 0.0, 0.8703, -0.4925, 0.0, 0.8703, -0.4925, 0.0, 0.8703, -0.1025, 0.0, -0.9947, -0.1025, 0.0, -0.9947, -0.1025, 0.0, -0.9947, -0.1025, 0.0, -0.9947, -0.1025, 0.0, 0.9947, -0.1025, 0.0, 0.9947, -0.1025, 0.0, 0.9947, -0.1025, 0.0, 0.9947, -0.4925, 0.0, -0.8703, -0.4925, 0.0, -0.8703, -0.4925, 0.0, -0.8703, -0.4925, 0.0, -0.8703, 0.3035, 0.0, 0.9528, 0.3035, 0.0, 0.9528, 0.3035, 0.0, 0.9528, 0.3035, 0.0, 0.9528, -0.8034, 0.0, -0.5954, -0.8034, 0.0, -0.5954, -0.8034, 0.0, -0.5954, -0.8034, 0.0, -0.5954, 0.6617, 0.0, 0.7497, 0.6617, 0.0, 0.7497, 0.6617, 0.0, 0.7497, 0.6617, 0.0, 0.7497, -0.9773, 0.0, -0.2119, -0.9773, 0.0, -0.2119, -0.9773, 0.0, -0.2119, -0.9773, 0.0, -0.2119, 0.9105, 0.0, 0.4135, 0.9105, 0.0, 0.4135, 0.9105, 0.0, 0.4135, 0.9105, 0.0, 0.4135, 0.9105, 0.0, -0.4135, 0.9105, 0.0, -0.4135, 0.9105, 0.0, -0.4135, 0.9105, 0.0, -0.4135, 1.0, 0.0, -1.785e-07, 1.0, 0.0, -1.785e-07, 1.0, 0.0, -1.785e-07, 1.0, 0.0, -1.785e-07])] * 3)])
me_scene_002 = bpy.data.meshes.new('Scene.002')
me_scene_002.from_pydata([(-9826.0, -842.6, -3112.0), (-1.026e+04, -842.6, -5119.0), (-8595.0, -842.6, -1451.0), (-6780.0, -842.6, -423.6), (-4694.0, -842.6, -208.7), (-2700.0, -842.6, -843.8), (-1143.0, -842.6, -2218.0), (-291.6, -842.6, -4093.0), (-291.6, -842.6, -6145.0), (-1143.0, -842.6, -8020.0), (-2700.0, -842.6, -9394.0), (-4694.0, -842.6, -1.003e+04), (-6780.0, -842.6, -9815.0), (-8595.0, -842.6, -8787.0), (-9826.0, -842.6, -7126.0), (-9826.0, -636.8, -3112.0), (-1.026e+04, -636.8, -5119.0), (-8595.0, -636.8, -1451.0), (-6780.0, -636.8, -423.6), (-4694.0, -636.8, -208.7), (-2700.0, -636.8, -843.8), (-1143.0, -636.8, -2218.0), (-291.6, -636.8, -4093.0), (-291.6, -636.8, -6145.0), (-1143.0, -636.8, -8020.0), (-2700.0, -636.8, -9394.0), (-4694.0, -636.8, -1.003e+04), (-6780.0, -636.8, -9815.0), (-8595.0, -636.8, -8787.0), (-9826.0, -636.8, -7126.0), (-8775.0, -636.8, -3588.0), (-7831.0, -636.8, -2315.0), (-6430.0, -636.8, -1521.0), (-4813.0, -636.8, -1355.0), (-3269.0, -636.8, -1846.0), (-2070.0, -636.8, -2904.0), (-1419.0, -636.8, -4337.0), (-1419.0, -636.8, -5901.0), (-2070.0, -636.8, -7334.0), (-3269.0, -636.8, -8392.0), (-4813.0, -636.8, -8883.0), (-6430.0, -636.8, -8717.0), (-7831.0, -636.8, -7924.0), (-8775.0, -636.8, -6650.0), (-9107.0, -636.8, -5119.0)], [], [(0, 1, 14, 13, 12, 11, 10, 9, 8, 7, 6, 5, 4, 3, 2), (30, 31, 32, 33, 34, 35, 36, 37, 38, 39, 40, 41, 42, 43, 44), (1, 0, 15, 16), (9, 10, 25, 24), (0, 2, 17, 15), (10, 11, 26, 25), (2, 3, 18, 17), (11, 12, 27, 26), (3, 4, 19, 18), (12, 13, 28, 27), (4, 5, 20, 19), (13, 14, 29, 28), (5, 6, 21, 20), (14, 1, 16, 29), (6, 7, 22, 21), (8, 9, 24, 23), (7, 8, 23, 22), (15, 17, 31, 30), (17, 18, 32, 31), (18, 19, 33, 32), (19, 20, 34, 33), (20, 21, 35, 34), (21, 22, 36, 35), (22, 23, 37, 36), (23, 24, 38, 37), (24, 25, 39, 38), (25, 26, 40, 39), (26, 27, 41, 40), (27, 28, 42, 41), (28, 29, 43, 42), (29, 16, 44, 43), (16, 15, 30, 44)])
me_scene_002.polygons.foreach_set('material_index', [0, 1, 0, 0, 0, 0, 0, 0, 0, 0, 0, 0, 0, 0, 0, 0, 0, 0, 0, 0, 0, 0, 0, 0, 0, 0, 0, 0, 0, 0, 0, 0])
_k = set([(0, 1), (0, 2), (1, 14), (2, 3), (3, 4), (4, 5), (5, 6), (6, 7), (7, 8), (8, 9), (9, 10), (10, 11), (11, 12), (12, 13), (13, 14), (15, 16), (15, 17), (16, 29), (17, 18), (18, 19), (19, 20), (20, 21), (21, 22), (22, 23), (23, 24), (24, 25), (25, 26), (26, 27), (27, 28), (28, 29), (30, 31), (30, 44), (31, 32), (32, 33), (33, 34), (34, 35), (35, 36), (36, 37), (37, 38), (38, 39), (39, 40), (40, 41), (41, 42), (42, 43), (43, 44)])
me_scene_002.attributes.new('sharp_edge', 'BOOLEAN', 'EDGE').data.foreach_set('value', [ (min(e.vertices), max(e.vertices)) in _k for e in me_scene_002.edges])
_uv = me_scene_002.uv_layers.new(name='UVSet0')
_uv.uv.foreach_set('vector', [0.0, 0.0, 0.0, 0.0, 0.0, 0.0, 0.0, 0.0, 0.0, 0.0, 0.0, 0.0, 0.0, 0.0, 0.0, 0.0, 0.0, 0.0, 0.0, 0.0, 0.0, 0.0, 0.0, 0.0, 0.0, 0.0, 0.0, 0.0, 0.0, 0.0, 0.0, 0.0, 0.0, 0.0, 0.0, 0.0, 0.0, 0.0, 0.0, 0.0, 0.0, 0.0, 0.0, 0.0, 0.0, 0.0, 0.0, 0.0, 0.0, 0.0, 0.0, 0.0, 0.0, 0.0, 0.0, 0.0, 0.0, 0.0, 0.0, 0.0, 0.0, 0.0, 0.0, 0.0, 0.0, 0.0, 0.0, 0.0, 0.0, 0.0, 0.0, 0.0, 0.0, 0.0, 0.0, 0.0, 0.0, 0.0, 0.0, 0.0, 0.0, 0.0, 0.0, 0.0, 0.0, 0.0, 0.0, 0.0, 0.0, 0.0, 0.0, 0.0, 0.0, 0.0, 0.0, 0.0, 0.0, 0.0, 0.0, 0.0, 0.0, 0.0, 0.0, 0.0, 0.0, 0.0, 0.0, 0.0, 0.0, 0.0, 0.0, 0.0, 0.0, 0.0, 0.0, 0.0, 0.0, 0.0, 0.0, 0.0, 0.0, 0.0, 0.0, 0.0, 0.0, 0.0, 0.0, 0.0, 0.0, 0.0, 0.0, 0.0, 0.0, 0.0, 0.0, 0.0, 0.0, 0.0, 0.0, 0.0, 0.0, 0.0, 0.0, 0.0, 0.0, 0.0, 0.0, 0.0, 0.0, 0.0, 0.0, 0.0, 0.0, 0.0, 0.0, 0.0, 0.0, 0.0, 0.0, 0.0, 0.0, 0.0, 0.0, 0.0, 0.0, 0.0, 0.0, 0.0, 0.0, 0.0, 0.0, 0.0, 0.0, 0.0, 0.0, 0.0, 0.0, 0.0, 0.0, 0.0, 0.0, 0.0, 0.0, 0.0, 0.0, 0.0, 0.0, 0.0, 0.0, 0.0, 0.0, 0.0, 0.0, 0.0, 0.0, 0.0, 0.0, 0.0, 0.0, 0.0, 0.0, 0.0, 0.0, 0.0, 0.0, 0.0, 0.0, 0.0, 0.0, 0.0, 0.0, 0.0, 0.0, 0.0, 0.0, 0.0, 0.0, 0.0, 0.0, 0.0, 0.0, 0.0, 0.0, 0.0, 0.0, 0.0, 0.0, 0.0, 0.0, 0.0, 0.0, 0.0, 0.0, 0.0, 0.0, 0.0, 0.0, 0.0, 0.0, 0.0, 0.0, 0.0, 0.0, 0.0, 0.0, 0.0, 0.0, 0.0, 0.0, 0.0, 0.0, 0.0, 0.0, 0.0, 0.0, 0.0, 0.0, 0.0, 0.0, 0.0, 0.0, 0.0, 0.0, 0.0, 0.0, 0.0, 0.0, 0.0, 0.0, 0.0, 0.0, 0.0, 0.0, 0.0, 0.0, 0.0, 0.0, 0.0, 0.0, 0.0, 0.0, 0.0, 0.0, 0.0, 0.0, 0.0, 0.0, 0.0, 0.0, 0.0, 0.0, 0.0, 0.0, 0.0, 0.0, 0.0, 0.0, 0.0, 0.0, 0.0])
me_scene_002.materials.append(mat_material_001)
me_scene_002.materials.append(mat_window)
me_scene_002.update()
me_scene_002.normals_split_custom_set([tuple(v) for v in zip(*[iter([0.0, -1.0, -9.88e-09, 0.0, -1.0, -9.88e-09, 0.0, -1.0, -9.88e-09, 0.0, -1.0, -9.88e-09, 0.0, -1.0, -9.88e-09, 0.0, -1.0, -9.88e-09, 0.0, -1.0, -9.88e-09, 0.0, -1.0, -9.88e-09, 0.0, -1.0, -9.88e-09, 0.0, -1.0, -9.88e-09, 0.0, -1.0, -9.88e-09, 0.0, -1.0, -9.88e-09, 0.0, -1.0, -9.88e-09, 0.0, -1.0, -9.88e-09, 0.0, -1.0, -9.88e-09, 0.0, 1.0, -7.313e-09, 0.0, 1.0, -7.313e-09, 0.0, 1.0, -7.313e-09, 0.0, 1.0, -7.313e-09, 0.0, 1.0, -7.313e-09, 0.0, 1.0, -7.313e-09, 0.0, 1.0, -7.313e-09, 0.0, 1.0, -7.313e-09, 0.0, 1.0, -7.313e-09, 0.0, 1.0, -7.313e-09, 0.0, 1.0, -7.313e-09, 0.0, 1.0, -7.313e-09, 0.0, 1.0, -7.313e-09, 0.0, 1.0, -7.313e-09, 0.0, 1.0, -7.313e-09, -0.9773, 0.0, 0.2119, -0.9773, 0.0, 0.2119, -0.9773, 0.0, 0.2119, -0.9773, 0.0, 0.2119, 0.6617, 0.0, -0.7497, 0.6617, 0.0, -0.7497, 0.6617, 0.0, -0.7497, 0.6617, 0.0, -0.7497, -0.8034, 0.0, 0.5954, -0.8034, 0.0, 0.5954, -0.8034, 0.0, 0.5954, -0.8034, 0.0, 0.5954, 0.3035, 0.0, -0.9528, 0.3035, 0.0, -0.9528, 0.3035, 0.0, -0.9528, 0.3035, 0.0, -0.9528, -0.4925, 0.0, 0.8703, -0.4925, 0.0, 0.8703, -0.4925, 0.0, 0.8703, -0.4925, 0.0, 0.8703, -0.1025, 0.0, -0.9947, -0.1025, 0.0, -0.9947, -0.1025, 0.0, -0.9947, -0.1025, 0.0, -0.9947, -0.1025, 0.0, 0.9947, -0.1025, 0.0, 0.9947, -0.1025, 0.0, 0.9947, -0.1025, 0.0, 0.9947, -0.4925, 0.0, -0.8703, -0.4925, 0.0, -0.8703, -0.4925, 0.0, -0.8703, -0.4925, 0.0, -0.8703, 0.3035, 0.0, 0.9528, 0.3035, 0.0, 0.9528, 0.3035, 0.0, 0.9528, 0.3035, 0.0, 0.9528, -0.8034, 0.0, -0.5954, -0.8034, 0.0, -0.5954, -0.8034, 0.0, -0.5954, -0.8034, 0.0, -0.5954, 0.6617, 0.0, 0.7497, 0.6617, 0.0, 0.7497, 0.6617, 0.0, 0.7497, 0.6617, 0.0, 0.7497, -0.9773, 0.0, -0.2119, -0.9773, 0.0, -0.2119, -0.9773, 0.0, -0.2119, -0.9773, 0.0, -0.2119, 0.9105, 0.0, 0.4135, 0.9105, 0.0, 0.4135, 0.9105, 0.0, 0.4135, 0.9105, 0.0, 0.4135, 0.9105, 0.0, -0.4135, 0.9105, 0.0, -0.4135, 0.9105, 0.0, -0.4135, 0.9105, 0.0, -0.4135, 1.0, 0.0, -1.785e-07, 1.0, 0.0, -1.785e-07, 1.0, 0.0, -1.785e-07, 1.0, 0.0, -1.785e-07, 0.0, 1.0, 0.0, 0.0, 1.0, 0.0, 0.0, 1.0, 0.0, 0.0, 1.0, 0.0, 0.0, 1.0, 0.0, 0.0, 1.0, 0.0, 0.0, 1.0, 0.0, 0.0, 1.0, 0.0, 0.0, 1.0, 5.955e-08, 0.0, 1.0, 5.955e-08, 0.0, 1.0, 5.955e-08, 0.0, 1.0, 5.955e-08, 0.0, 1.0, -5.97e-08, 0.0, 1.0, -5.97e-08, 0.0, 1.0, -5.97e-08, 0.0, 1.0, -5.97e-08, 0.0, 1.0, -3.016e-08, 0.0, 1.0, -3.016e-08, 0.0, 1.0, -3.016e-08, 0.0, 1.0, -3.016e-08, 0.0, 1.0, 6.101e-08, 0.0, 1.0, 6.101e-08, 0.0, 1.0, 6.101e-08, 0.0, 1.0, 6.101e-08, 0.0, 1.0, -6.208e-08, 0.0, 1.0, -6.208e-08, 0.0, 1.0, -6.208e-08, 0.0, 1.0, -6.208e-08, 0.0, 1.0, 3.05e-08, 0.0, 1.0, 3.05e-08, 0.0, 1.0, 3.05e-08, 0.0, 1.0, 3.05e-08, 0.0, 1.0, 0.0, 0.0, 1.0, 0.0, 0.0, 1.0, 0.0, 0.0, 1.0, 0.0, 0.0, 1.0, 0.0, 0.0, 1.0, 0.0, 0.0, 1.0, 0.0, 0.0, 1.0, 0.0, 0.0, 1.0, -2.978e-08, 0.0, 1.0, -2.978e-08, 0.0, 1.0, -2.978e-08, 0.0, 1.0, -2.978e-08, 0.0, 1.0, 0.0, 0.0, 1.0, 0.0, 0.0, 1.0, 0.0, 0.0, 1.0, 0.0, 0.0, 1.0, 3.034e-08, 0.0, 1.0, 3.034e-08, 0.0, 1.0, 3.034e-08, 0.0, 1.0, 3.034e-08, 0.0, 1.0, 7.654e-09, 0.0, 1.0, 7.654e-09, 0.0, 1.0, 7.654e-09, 0.0, 1.0, 7.654e-09, 0.0, 1.0, 7.654e-09, 0.0, 1.0, 7.654e-09, 0.0, 1.0, 7.654e-09, 0.0, 1.0, 7.654e-09])] * 3)])

# ---- objects
ob_pipe = bpy.data.objects.new('Pipe', me_scene)
ob_ground = bpy.data.objects.new('Ground', me_scene_001)
ob_roof = bpy.data.objects.new('ROOF', me_scene_002)

# ---- transforms, parenting, visibility, modifiers, constraints
ob_pipe.location = (0.0, 0.0, 62.03)
ob_pipe.rotation_euler = (1.571, -0.0, 0.0)
ob_pipe.scale = (0.01, 0.01, 0.01)
ob_pipe.color = (0.8, 0.8, 0.8, 1.0)
ob_ground.location = (0.0, 0.0, 62.03)
ob_ground.rotation_euler = (1.571, -0.0, 0.0)
ob_ground.scale = (0.01, 0.01, 0.01)
ob_ground.color = (0.8, 0.8, 0.8, 1.0)
ob_roof.location = (0.0, 0.0, 81.0)
ob_roof.rotation_euler = (1.571, -0.0, 0.0)
ob_roof.scale = (0.01, 0.01, 0.01)
ob_roof.color = (0.8, 0.8, 0.8, 1.0)

# ---- collection membership
col_collection.objects.link(ob_pipe)
col_collection.objects.link(ob_ground)
col_collection.objects.link(ob_roof)

# ---- scene / render settings (as saved in the file)
scene.frame_start = 1; scene.frame_end = 250; scene.frame_set(0)
scene.render.engine = 'BLENDER_EEVEE_NEXT'
scene.render.fps = 25
scene.cycles.sampling_pattern = 'TABULATED_SOBOL'
scene.cycles.use_light_tree = False
scene.view_settings.view_transform = 'Filmic'
bpy.context.view_layer.update()

# ---- added for rendering (the .blend has no active camera and no usable light): camera, sun
cam_auto = bpy.data.cameras.new('AutoCamera')
cam_auto.lens = 50.0
cam_auto.sensor_width = 36.0
cam_auto.clip_end = 2570.32
ob_auto_camera = bpy.data.objects.new('AutoCamera', cam_auto)
scene.collection.objects.link(ob_auto_camera)
ob_auto_camera.location = (93.7734, -124.558, 181.281)
ob_auto_camera.rotation_euler = (1.09748, -7.21219e-08, 0.694738)
scene.camera = ob_auto_camera
light_auto_sun = bpy.data.lights.new('AutoSun', 'SUN')
light_auto_sun.energy = 3.0
light_auto_sun.angle = 0.0523599
ob_auto_sun = bpy.data.objects.new('AutoSun', light_auto_sun)
scene.collection.objects.link(ob_auto_sun)
ob_auto_sun.rotation_euler = (0.872665, 0.174533, 0.523599)
bpy.context.view_layer.update()
